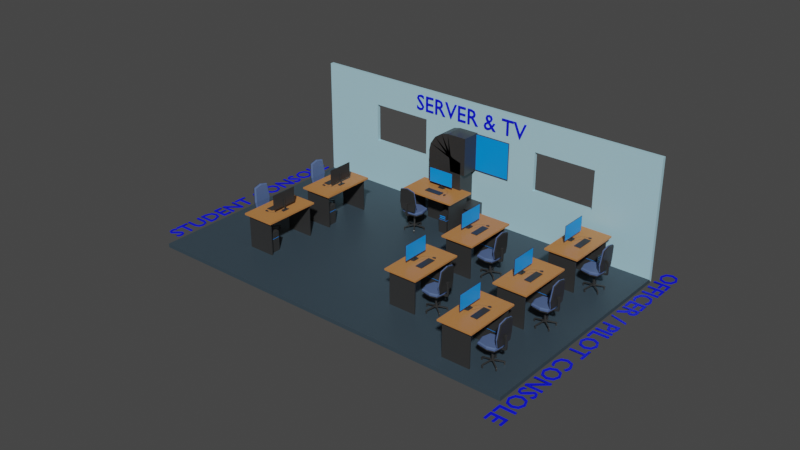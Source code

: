 # Source: room_layout.blend  (saved by Blender 3.6.13; exported with 4.5.12 LTS)
import bpy
from mathutils import Matrix  # noqa: F401  (used for matrix-valued properties, if any)

bpy.ops.wm.read_factory_settings(use_empty=True)
scene = bpy.context.scene
scene.name = 'Scene'

# ---- collections
col_collection = bpy.data.collections.new('Collection'); scene.collection.children.link(col_collection)
col_all_pc = bpy.data.collections.new('All PC'); scene.collection.children.link(col_all_pc)
col_computerdesk = bpy.data.collections.new('ComputerDesk'); scene.collection.children.link(col_computerdesk)

# ---- materials (node trees are filled in below, after node groups)
mat_wall = bpy.data.materials.new('Wall')
mat_wall.alpha_threshold = 0.0
mat_wall.use_transparent_shadow = False
mat_wall.diffuse_color = (0.7345, 0.2477, 0.3575, 1.0)
mat_wall.line_color = (0.0, 0.0, 0.0, 1.0)
mat_floor = bpy.data.materials.new('Floor')
mat_floor.use_transparent_shadow = False
mat_black = bpy.data.materials.new('Black')
mat_black.alpha_threshold = 0.0
mat_black.use_transparent_shadow = False
mat_black.diffuse_color = (0.0331, 0.0331, 0.0331, 1.0)
mat_black.line_color = (0.0, 0.0, 0.0, 1.0)
mat_cyan = bpy.data.materials.new('Cyan')
mat_cyan.alpha_threshold = 0.0
mat_cyan.use_transparent_shadow = False
mat_cyan.diffuse_color = (0.01179, 0.8096, 0.7903, 1.0)
mat_cyan.line_color = (0.0, 0.0, 0.0, 1.0)
mat_text = bpy.data.materials.new('Text')
mat_text.use_transparent_shadow = False
mat_wood = bpy.data.materials.new('Wood')
mat_wood.alpha_threshold = 0.0
mat_wood.use_transparent_shadow = False
mat_wood.diffuse_color = (0.4559, 0.3247, 0.1732, 1.0)
mat_wood.line_color = (0.0, 0.0, 0.0, 1.0)
mat_seat = bpy.data.materials.new('Seat')
mat_seat.alpha_threshold = 0.0
mat_seat.use_transparent_shadow = False
mat_seat.diffuse_color = (0.4559, 0.09094, 0.07128, 1.0)
mat_seat.line_color = (0.0, 0.0, 0.0, 1.0)

# ---- material node trees
mat_wall.use_nodes = True; mat_wall.node_tree.nodes.clear()
_N = mat_wall.node_tree.nodes; _L = mat_wall.node_tree.links
n0 = _N.new('ShaderNodeOutputMaterial'); n0.name = 'Material Output'; n0.location = (300, 300)
n1 = _N.new('ShaderNodeBsdfPrincipled'); n1.name = 'Principled BSDF'; n1.location = (10, 300)
n1.distribution = 'GGX'
n1.subsurface_method = 'RANDOM_WALK_SKIN'
n1.inputs[0].default_value = (0.4179, 0.6867, 0.7913, 1.0)
n1.inputs[2].default_value = 0.4
n1.inputs[3].default_value = 1.45
n1.inputs[27].default_value = (0.0, 0.0, 0.0, 1.0)
n1.inputs[28].default_value = 1.0
_L.new(n1.outputs[0], n0.inputs[0])
n0.is_active_output = True
mat_floor.use_nodes = True; mat_floor.node_tree.nodes.clear()
_N = mat_floor.node_tree.nodes; _L = mat_floor.node_tree.links
n0 = _N.new('ShaderNodeBsdfPrincipled'); n0.name = 'Principled BSDF'; n0.location = (10, 300)
n0.distribution = 'GGX'
n0.subsurface_method = 'RANDOM_WALK_SKIN'
n0.inputs[0].default_value = (0.03689, 0.05951, 0.07819, 1.0)
n0.inputs[3].default_value = 1.45
n0.inputs[27].default_value = (0.0, 0.0, 0.0, 1.0)
n0.inputs[28].default_value = 1.0
n1 = _N.new('ShaderNodeOutputMaterial'); n1.name = 'Material Output'; n1.location = (300, 300)
_L.new(n0.outputs[0], n1.inputs[0])
n1.is_active_output = True
mat_black.use_nodes = True; mat_black.node_tree.nodes.clear()
_N = mat_black.node_tree.nodes; _L = mat_black.node_tree.links
n0 = _N.new('ShaderNodeOutputMaterial'); n0.name = 'Material Output'; n0.location = (300, 300)
n1 = _N.new('ShaderNodeBsdfPrincipled'); n1.name = 'Principled BSDF'; n1.location = (10, 300)
n1.distribution = 'GGX'
n1.subsurface_method = 'RANDOM_WALK_SKIN'
n1.inputs[0].default_value = (0.0331, 0.0331, 0.0331, 1.0)
n1.inputs[2].default_value = 0.4
n1.inputs[3].default_value = 1.45
n1.inputs[27].default_value = (0.0, 0.0, 0.0, 1.0)
n1.inputs[28].default_value = 1.0
_L.new(n1.outputs[0], n0.inputs[0])
n0.is_active_output = True
mat_cyan.use_nodes = True; mat_cyan.node_tree.nodes.clear()
_N = mat_cyan.node_tree.nodes; _L = mat_cyan.node_tree.links
n0 = _N.new('ShaderNodeOutputMaterial'); n0.name = 'Material Output'; n0.location = (300, 300)
n1 = _N.new('ShaderNodeBsdfPrincipled'); n1.name = 'Principled BSDF'; n1.location = (10, 300)
n1.distribution = 'GGX'
n1.subsurface_method = 'RANDOM_WALK_SKIN'
n1.inputs[0].default_value = (0.0, 0.3089, 1.0, 1.0)
n1.inputs[2].default_value = 0.4
n1.inputs[3].default_value = 1.45
n1.inputs[27].default_value = (0.0, 0.0, 0.0, 1.0)
n1.inputs[28].default_value = 1.0
_L.new(n1.outputs[0], n0.inputs[0])
n0.is_active_output = True
mat_text.use_nodes = True; mat_text.node_tree.nodes.clear()
_N = mat_text.node_tree.nodes; _L = mat_text.node_tree.links
n0 = _N.new('ShaderNodeBsdfPrincipled'); n0.name = 'Principled BSDF'; n0.location = (10, 300)
n0.distribution = 'GGX'
n0.subsurface_method = 'RANDOM_WALK_SKIN'
n0.inputs[0].default_value = (0.0, 0.003684, 0.8, 1.0)
n0.inputs[3].default_value = 1.45
n0.inputs[27].default_value = (0.0, 0.0, 0.0, 1.0)
n0.inputs[28].default_value = 1.0
n1 = _N.new('ShaderNodeOutputMaterial'); n1.name = 'Material Output'; n1.location = (300, 300)
_L.new(n0.outputs[0], n1.inputs[0])
n1.is_active_output = True
mat_wood.use_nodes = True; mat_wood.node_tree.nodes.clear()
_N = mat_wood.node_tree.nodes; _L = mat_wood.node_tree.links
n0 = _N.new('ShaderNodeOutputMaterial'); n0.name = 'Material Output'; n0.location = (300, 300)
n1 = _N.new('ShaderNodeBsdfPrincipled'); n1.name = 'Principled BSDF'; n1.location = (10, 300)
n1.distribution = 'GGX'
n1.subsurface_method = 'RANDOM_WALK_SKIN'
n1.inputs[0].default_value = (0.5155, 0.2129, 0.06305, 1.0)
n1.inputs[2].default_value = 0.4
n1.inputs[3].default_value = 1.45
n1.inputs[27].default_value = (0.0, 0.0, 0.0, 1.0)
n1.inputs[28].default_value = 1.0
_L.new(n1.outputs[0], n0.inputs[0])
n0.is_active_output = True
mat_seat.use_nodes = True; mat_seat.node_tree.nodes.clear()
_N = mat_seat.node_tree.nodes; _L = mat_seat.node_tree.links
n0 = _N.new('ShaderNodeOutputMaterial'); n0.name = 'Material Output'; n0.location = (300, 300)
n1 = _N.new('ShaderNodeBsdfPrincipled'); n1.name = 'Principled BSDF'; n1.location = (10, 300)
n1.distribution = 'GGX'
n1.subsurface_method = 'RANDOM_WALK_SKIN'
n1.inputs[0].default_value = (0.08531, 0.1366, 0.291, 1.0)
n1.inputs[2].default_value = 0.4
n1.inputs[3].default_value = 1.45
n1.inputs[27].default_value = (0.0, 0.0, 0.0, 1.0)
n1.inputs[28].default_value = 1.0
_L.new(n1.outputs[0], n0.inputs[0])
n0.is_active_output = True

# ---- world
world_world = bpy.data.worlds.new('World'); scene.world = world_world
world_world.use_nodes = True; world_world.node_tree.nodes.clear()
_N = world_world.node_tree.nodes; _L = world_world.node_tree.links
n0 = _N.new('ShaderNodeOutputWorld'); n0.name = 'World Output'; n0.location = (300, 300)
n1 = _N.new('ShaderNodeBackground'); n1.name = 'Background'; n1.location = (10, 300)
n1.inputs[0].default_value = (0.05088, 0.05088, 0.05088, 1.0)
_L.new(n1.outputs[0], n0.inputs[0])
n0.is_active_output = True
world_world.color = (0.05088, 0.05088, 0.05088)
world_world.use_sun_shadow = False
world_world.sun_shadow_jitter_overblur = 0.0

# ---- meshes
me_plane = bpy.data.meshes.new('Plane')
me_plane.from_pydata([(-1.5, -2.5, 0.0), (1.5, -2.5, 0.0), (-1.5, 2.5, 0.0), (1.5, 2.5, 0.0), (1.5, -2.5, 1.547), (1.5, 2.5, 1.547), (-1.5, 1.667, 0.0), (-1.5, 0.8333, 0.0), (-1.5, -7.451e-08, 0.0), (-1.5, -0.8333, 0.0), (-1.5, -1.667, 0.0), (1.5, -1.667, 0.0), (1.5, -0.8333, 0.0), (1.5, 7.451e-08, 0.0), (1.5, 0.8333, 0.0), (1.5, 1.667, 0.0), (1.5, -1.667, 1.547), (1.5, -0.8333, 1.547), (1.5, 7.451e-08, 1.547), (1.5, 0.8333, 1.547), (1.5, 1.667, 1.547), (1.5, -2.5, 0.6391), (1.5, -2.5, 1.154), (1.5, 2.5, 1.154), (1.5, 2.5, 0.6391), (1.5, -1.667, 1.154), (1.5, -1.667, 0.6391), (1.5, -0.8333, 1.154), (1.5, -0.8333, 0.6391), (1.5, 7.451e-08, 1.154), (1.5, 7.451e-08, 0.6391), (1.5, 0.8333, 1.154), (1.5, 0.8333, 0.6391), (1.5, 1.667, 0.6391), (1.5, 1.667, 1.154)], [], [(6, 2, 3, 15), (15, 3, 24, 33), (34, 23, 5, 20), (11, 12, 28, 26), (12, 13, 30, 28), (13, 14, 32, 30), (14, 15, 33, 32), (0, 10, 11, 1), (10, 9, 12, 11), (9, 8, 13, 12), (8, 7, 14, 13), (7, 6, 15, 14), (31, 34, 20, 19), (29, 31, 19, 18), (27, 29, 18, 17), (22, 25, 16, 4), (25, 27, 17, 16), (31, 29, 30, 32), (29, 27, 28, 30), (25, 22, 21, 26), (23, 34, 33, 24), (1, 11, 26, 21)])
me_plane.polygons.foreach_set('material_index', [1, 0, 0, 0, 0, 0, 0, 1, 1, 1, 1, 1, 0, 0, 0, 0, 0, 0, 0, 0, 0, 0])
_uv = me_plane.uv_layers.new(name='UVMap')
_uv.uv.foreach_set('vector', [0.0, 0.8333, 0.0, 1.0, 1.0, 1.0, 1.0, 0.8333, 1.0, 0.8333, 1.0, 1.0, 1.0, 1.0, 1.0, 0.8333, 1.0, 0.8333, 1.0, 1.0, 1.0, 1.0, 1.0, 0.8333, 1.0, 0.1667, 1.0, 0.3333, 1.0, 0.3333, 1.0, 0.1667, 1.0, 0.3333, 1.0, 0.5, 1.0, 0.5, 1.0, 0.3333, 1.0, 0.5, 1.0, 0.6667, 1.0, 0.6667, 1.0, 0.5, 1.0, 0.6667, 1.0, 0.8333, 1.0, 0.8333, 1.0, 0.6667, 0.0, 0.0, 0.0, 0.1667, 1.0, 0.1667, 1.0, 0.0, 0.0, 0.1667, 0.0, 0.3333, 1.0, 0.3333, 1.0, 0.1667, 0.0, 0.3333, 0.0, 0.5, 1.0, 0.5, 1.0, 0.3333, 0.0, 0.5, 0.0, 0.6667, 1.0, 0.6667, 1.0, 0.5, 0.0, 0.6667, 0.0, 0.8333, 1.0, 0.8333, 1.0, 0.6667, 1.0, 0.6667, 1.0, 0.8333, 1.0, 0.8333, 1.0, 0.6667, 1.0, 0.5, 1.0, 0.6667, 1.0, 0.6667, 1.0, 0.5, 1.0, 0.3333, 1.0, 0.5, 1.0, 0.5, 1.0, 0.3333, 1.0, 0.0, 1.0, 0.1667, 1.0, 0.1667, 1.0, 0.0, 1.0, 0.1667, 1.0, 0.3333, 1.0, 0.3333, 1.0, 0.1667, 1.0, 0.6667, 1.0, 0.5, 1.0, 0.5, 1.0, 0.6667, 1.0, 0.5, 1.0, 0.3333, 1.0, 0.3333, 1.0, 0.5, 1.0, 0.1667, 1.0, 0.0, 1.0, 0.0, 1.0, 0.1667, 1.0, 1.0, 1.0, 0.8333, 1.0, 0.8333, 1.0, 1.0, 1.0, 0.0, 1.0, 0.1667, 1.0, 0.1667, 1.0, 0.0])
me_plane.materials.append(mat_wall)
me_plane.materials.append(mat_floor)
me_plane.update()
me_cube_009 = bpy.data.meshes.new('Cube.009')
me_cube_009.from_pydata([(0.006763, -0.01574, -0.003753), (-0.006763, -0.01574, -0.003753), (0.006763, -0.01574, 0.003753), (-0.006763, -0.01574, 0.003753), (0.3765, -0.01574, -0.248), (-0.3765, -0.01574, -0.248), (0.3765, -0.01574, 0.248), (-0.3765, -0.01574, 0.248), (0.3674, -0.02, -0.2388), (-0.3674, -0.02, -0.2388), (-0.3674, -0.02, 0.2388), (0.3765, -0.02, -0.248), (-0.3765, -0.02, -0.248), (0.3765, -0.02, 0.248), (-0.3765, -0.02, 0.248), (0.006763, -0.008549, -0.003753), (-0.006763, -0.008549, -0.003753), (0.006763, -0.008549, 0.003753), (-0.006763, -0.008549, 0.003753), (0.006763, 2.049e-08, -0.003753), (-0.006763, 2.049e-08, -0.003753), (0.006763, 2.049e-08, 0.003753), (-0.006763, 2.049e-08, 0.003753), (0.006763, -0.008549, 0.02011), (-0.006763, -0.008549, 0.02011), (0.006763, 2.049e-08, 0.02011), (-0.006763, 2.049e-08, 0.02011), (0.006763, -0.008549, -0.02084), (-0.006763, -0.008549, -0.02084), (0.006763, -3.12e-08, -0.02084), (-0.006763, -3.12e-08, -0.02084), (0.3674, -0.02, 0.2388)], [], [(0, 2, 6, 4), (4, 6, 13, 11), (1, 0, 4, 5), (3, 1, 5, 7), (2, 3, 7, 6), (9, 8, 31, 10), (5, 4, 11, 12), (7, 5, 12, 14), (6, 7, 14, 13), (8, 9, 12, 11), (10, 31, 13, 14), (31, 8, 11, 13), (9, 10, 14, 12), (0, 1, 16, 15), (16, 18, 22, 20), (1, 3, 18, 16), (3, 2, 17, 18), (2, 0, 15, 17), (20, 22, 21, 19), (17, 21, 25, 23), (17, 15, 19, 21), (20, 19, 29, 30), (24, 23, 25, 26), (18, 17, 23, 24), (22, 18, 24, 26), (21, 22, 26, 25), (27, 28, 30, 29), (19, 15, 27, 29), (16, 20, 30, 28), (15, 16, 28, 27)])
me_cube_009.polygons.foreach_set('material_index', [0, 0, 0, 0, 0, 1, 0, 0, 0, 0, 0, 0, 0, 0, 0, 0, 0, 0, 0, 0, 0, 0, 0, 0, 0, 0, 0, 0, 0, 0])
_uv = me_cube_009.uv_layers.new(name='UVMap')
_uv.uv.foreach_set('vector', [0.9081, 0.8913, 0.9081, 0.8625, 0.8495, 0.8625, 0.8495, 0.8913, 0.7717, 0.6144, 0.7717, 0.5548, 0.7662, 0.5548, 0.7662, 0.6144, 0.5445, 0.5548, 0.4858, 0.5548, 0.4858, 0.6144, 0.5445, 0.6144, 0.05961, 0.6164, 0.0313, 0.6164, 0.0313, 0.6759, 0.05961, 0.6759, 0.6051, 0.4933, 0.5465, 0.4933, 0.5465, 0.5528, 0.6051, 0.5528, 0.9074, 0.2442, 0.9074, 0.125, 0.8502, 0.125, 0.8502, 0.2442, 0.2434, 0.9913, 0.3626, 0.9913, 0.3626, 0.9856, 0.2434, 0.9856, 0.7642, 0.6144, 0.7642, 0.5548, 0.7586, 0.5548, 0.7586, 0.6144, 0.9838, 0.6144, 0.9838, 0.4933, 0.9783, 0.4933, 0.9783, 0.6144, 0.001033, 1.001, 0.1202, 1.001, 0.1202, 0.9856, 0.001001, 0.9856, 0.9937, 0.3682, 0.9937, 0.2472, 0.9783, 0.2472, 0.9783, 0.3682, 0.7968, 0.6143, 0.7968, 0.5549, 0.7813, 0.5548, 0.7813, 0.6144, 0.7892, 0.6143, 0.7892, 0.5549, 0.7737, 0.5548, 0.7737, 0.6144, 0.4858, 0.5548, 0.5445, 0.5548, 0.5445, 0.5548, 0.4858, 0.5548, 0.0313, 0.6164, 0.05961, 0.6164, 0.05961, 0.6164, 0.0313, 0.6164, 0.0313, 0.6164, 0.05961, 0.6164, 0.05961, 0.6164, 0.0313, 0.6164, 0.5465, 0.4933, 0.6051, 0.4933, 0.6051, 0.4933, 0.5465, 0.4933, 0.9081, 0.8625, 0.9081, 0.8913, 0.9081, 0.8913, 0.9081, 0.8625, 0.0313, 0.6164, 0.05961, 0.6164, 0.6051, 0.4933, 0.9081, 0.8913, 0.9081, 0.8625, 0.9081, 0.8625, 0.9081, 0.8625, 0.9081, 0.8625, 0.9081, 0.8625, 0.9081, 0.8913, 0.9081, 0.8913, 0.9081, 0.8625, 0.0313, 0.6164, 0.9081, 0.8913, 0.9081, 0.8913, 0.0313, 0.6164, 0.5465, 0.4933, 0.6051, 0.4933, 0.6051, 0.4933, 0.5465, 0.4933, 0.5465, 0.4933, 0.6051, 0.4933, 0.6051, 0.4933, 0.5465, 0.4933, 0.05961, 0.6164, 0.05961, 0.6164, 0.05961, 0.6164, 0.05961, 0.6164, 0.6051, 0.4933, 0.05961, 0.6164, 0.05961, 0.6164, 0.6051, 0.4933, 0.4858, 0.5548, 0.5445, 0.5548, 0.5445, 0.5548, 0.4858, 0.5548, 0.9081, 0.8913, 0.9081, 0.8913, 0.9081, 0.8913, 0.9081, 0.8913, 0.0313, 0.6164, 0.0313, 0.6164, 0.0313, 0.6164, 0.0313, 0.6164, 0.4858, 0.5548, 0.5445, 0.5548, 0.5445, 0.5548, 0.4858, 0.5548])
me_cube_009.materials.append(mat_black)
me_cube_009.materials.append(mat_cyan)
me_cube_009.update()
me_plane_002 = bpy.data.meshes.new('Plane.002')
me_plane_002.from_pydata([(-0.02087, 1.491, 0.9285), (-0.3321, 1.319, 0.0), (-0.3321, 1.491, 0.0), (-0.2658, 1.491, 0.9285), (-0.3321, 1.491, 0.8622), (-0.2912, 1.491, 0.9234), (-0.3127, 1.491, 0.9091), (-0.327, 1.491, 0.8876), (-0.08795, 1.319, 0.0), (-0.08795, 1.2, 0.0)], [(1, 2), (3, 5), (5, 6), (6, 7), (7, 4), (3, 0), (4, 2), (8, 1), (9, 8)], [])
_uv = me_plane_002.uv_layers.new(name='UVMap')
_uv.uv.foreach_set('vector', [])
me_plane_002.materials.append(mat_black)
me_plane_002.update()
me_cube_012 = bpy.data.meshes.new('Cube.012')
me_cube_012.from_pydata([(-0.375, -0.2193, 0.4595), (-0.375, 0.2193, 0.4388), (-0.375, 0.2193, 0.4595), (-0.375, -0.2193, 0.4388), (0.0, 0.2193, 0.4595), (0.0, -0.2193, 0.4595), (0.0, 0.2193, 0.4388), (0.0, -0.2193, 0.4388), (-0.3372, -0.2193, 0.4595), (-0.3215, -0.2193, 0.4595), (-0.3215, 0.2193, 0.4388), (-0.3372, 0.2193, 0.4388), (-0.3372, 0.2193, 0.4595), (-0.3215, 0.2193, 0.4595), (-0.3215, -0.2193, 0.4388), (-0.3372, -0.2193, 0.4388), (-0.3215, -0.1793, 0.0), (-0.3215, 0.1793, 0.0), (-0.3372, -0.1793, 0.0), (-0.3372, 0.1793, 0.0), (0.0, -0.1793, 0.4388), (0.0, 0.1793, 0.4388), (0.0, 0.1793, 0.4595), (0.0, -0.1793, 0.4595), (-0.375, -0.1793, 0.4388), (-0.375, 0.1793, 0.4388), (-0.375, 0.1793, 0.4595), (-0.375, -0.1793, 0.4595), (-0.3215, 0.1793, 0.4388), (-0.3215, -0.1793, 0.4388), (-0.3372, 0.1793, 0.4388), (-0.3372, -0.1793, 0.4388), (-0.3372, 0.1793, 0.4595), (-0.3372, -0.1793, 0.4595), (-0.3215, -0.1793, 0.4595), (-0.3215, 0.1793, 0.4595), (0.375, -0.2193, 0.4595), (0.375, 0.2193, 0.4388), (0.375, 0.2193, 0.4595), (0.375, -0.2193, 0.4388), (0.3372, -0.2193, 0.4595), (0.3215, -0.2193, 0.4595), (0.3215, 0.2193, 0.4388), (0.3372, 0.2193, 0.4388), (0.3372, 0.2193, 0.4595), (0.3215, 0.2193, 0.4595), (0.3215, -0.2193, 0.4388), (0.3372, -0.2193, 0.4388), (0.3215, -0.1793, 0.0), (0.3215, 0.1793, 0.0), (0.3372, -0.1793, 0.0), (0.3372, 0.1793, 0.0), (0.375, -0.1793, 0.4388), (0.375, 0.1793, 0.4388), (0.375, 0.1793, 0.4595), (0.375, -0.1793, 0.4595), (0.3215, 0.1793, 0.4388), (0.3215, -0.1793, 0.4388), (0.3372, 0.1793, 0.4388), (0.3372, -0.1793, 0.4388), (0.3372, 0.1793, 0.4595), (0.3372, -0.1793, 0.4595), (0.3215, -0.1793, 0.4595), (0.3215, 0.1793, 0.4595)], [], [(24, 31, 15, 3), (4, 13, 35, 22), (7, 5, 9, 14), (10, 13, 4, 6), (33, 27, 0, 8), (23, 34, 9, 5), (1, 2, 12, 11), (3, 0, 27, 24), (15, 8, 0, 3), (13, 10, 11, 12), (12, 32, 35, 13), (16, 18, 19, 17), (8, 15, 14, 9), (10, 28, 30, 11), (33, 8, 9, 34), (29, 14, 15, 31), (25, 26, 2, 1), (29, 20, 7, 14), (1, 11, 30, 25), (12, 2, 26, 32), (31, 24, 25, 30), (30, 28, 17, 19), (33, 34, 35, 32), (27, 33, 32, 26), (20, 29, 28, 21), (34, 23, 22, 35), (26, 25, 24, 27), (10, 6, 21, 28), (28, 29, 16, 17), (31, 30, 19, 18), (29, 31, 18, 16), (52, 39, 47, 59), (4, 22, 63, 45), (7, 46, 41, 5), (42, 6, 4, 45), (61, 40, 36, 55), (23, 5, 41, 62), (37, 43, 44, 38), (39, 52, 55, 36), (47, 39, 36, 40), (45, 44, 43, 42), (44, 45, 63, 60), (48, 49, 51, 50), (40, 41, 46, 47), (42, 43, 58, 56), (61, 62, 41, 40), (57, 59, 47, 46), (53, 37, 38, 54), (57, 46, 7, 20), (37, 53, 58, 43), (44, 60, 54, 38), (59, 58, 53, 52), (58, 51, 49, 56), (61, 60, 63, 62), (55, 54, 60, 61), (20, 21, 56, 57), (62, 63, 22, 23), (54, 55, 52, 53), (42, 56, 21, 6), (56, 49, 48, 57), (59, 50, 51, 58), (57, 48, 50, 59)])
me_cube_012.polygons.foreach_set('material_index', [1, 1, 1, 1, 1, 1, 1, 1, 1, 1, 1, 0, 1, 1, 1, 1, 1, 1, 1, 1, 1, 0, 1, 1, 1, 1, 1, 1, 0, 0, 0, 1, 1, 1, 1, 1, 1, 1, 1, 1, 1, 1, 0, 1, 1, 1, 1, 1, 1, 1, 1, 1, 0, 1, 1, 1, 1, 1, 1, 0, 0, 0])
_uv = me_cube_012.uv_layers.new(name='UVMap')
_uv.uv.foreach_set('vector', [0.8172, 0.1856, 0.804, 0.1856, 0.804, 0.199, 0.8172, 0.199, 0.9232, 0.9836, 0.9232, 0.8625, 0.9101, 0.8625, 0.9101, 0.9836, 0.6051, 0.9836, 0.6051, 0.9779, 0.4858, 0.9779, 0.4858, 0.9836, 0.946, 0.3702, 0.9404, 0.3702, 0.9404, 0.4913, 0.946, 0.4913, 0.802, 0.1856, 0.7889, 0.1856, 0.7889, 0.199, 0.802, 0.199, 0.3646, 0.9605, 0.4838, 0.9605, 0.4838, 0.9472, 0.3646, 0.9472, 0.8172, 0.06254, 0.8116, 0.06254, 0.8116, 0.07592, 0.8172, 0.07592, 0.8096, 0.06254, 0.804, 0.06254, 0.804, 0.07592, 0.8096, 0.07592, 0.802, 0.07792, 0.7965, 0.07792, 0.7965, 0.09131, 0.802, 0.09131, 0.8626, 0.8395, 0.8571, 0.8395, 0.8571, 0.8452, 0.8626, 0.8452, 0.7945, 0.09131, 0.7945, 0.07792, 0.7889, 0.07792, 0.7889, 0.09131, 0.9914, 0.001001, 0.9858, 0.001001, 0.9858, 0.1221, 0.9914, 0.1221, 0.8551, 0.8395, 0.8495, 0.8395, 0.8495, 0.8452, 0.8551, 0.8452, 0.8172, 0.09131, 0.8172, 0.07792, 0.8116, 0.07792, 0.8116, 0.09131, 0.8096, 0.09131, 0.8096, 0.07792, 0.804, 0.07792, 0.804, 0.09131, 0.7717, 0.1682, 0.7717, 0.1548, 0.7662, 0.1548, 0.7662, 0.1682, 0.7642, 0.1548, 0.7586, 0.1548, 0.7586, 0.1682, 0.7642, 0.1682, 0.4858, 0.9528, 0.6051, 0.9528, 0.6051, 0.9395, 0.4858, 0.9395, 0.8475, 0.201, 0.8343, 0.201, 0.8343, 0.2144, 0.8475, 0.2144, 0.8323, 0.201, 0.8192, 0.201, 0.8192, 0.2144, 0.8323, 0.2144, 0.946, 0.6164, 0.9328, 0.6164, 0.9328, 0.7375, 0.946, 0.7375, 0.2414, 0.999, 0.2414, 0.9933, 0.1222, 0.9933, 0.1222, 0.999, 0.9914, 0.2472, 0.9858, 0.2472, 0.9858, 0.3682, 0.9914, 0.3682, 0.8475, 0.9375, 0.8475, 0.9241, 0.7283, 0.9241, 0.7283, 0.9375, 0.8475, 0.6164, 0.7283, 0.6164, 0.7283, 0.7375, 0.8475, 0.7375, 0.7263, 0.7395, 0.6071, 0.7395, 0.6071, 0.8605, 0.7263, 0.8605, 0.9914, 0.4933, 0.9858, 0.4933, 0.9858, 0.6144, 0.9914, 0.6144, 0.4858, 0.9375, 0.6051, 0.9375, 0.6051, 0.9241, 0.4858, 0.9241, 0.1202, 0.8625, 0.001001, 0.8625, 0.001001, 0.9836, 0.1202, 0.9836, 0.8475, 0.7395, 0.7283, 0.7395, 0.7283, 0.8605, 0.8475, 0.8605, 0.9914, 0.8625, 0.9858, 0.8625, 0.9858, 0.9836, 0.9914, 0.9836, 0.8475, 0.1856, 0.8343, 0.1856, 0.8343, 0.199, 0.8475, 0.199, 0.8475, 0.9221, 0.8475, 0.9087, 0.7283, 0.9087, 0.7283, 0.9221, 0.999, 0.1221, 0.999, 0.001001, 0.9934, 0.001001, 0.9934, 0.1221, 0.7283, 0.999, 0.8475, 0.999, 0.8475, 0.9933, 0.7283, 0.9933, 0.8323, 0.1856, 0.8192, 0.1856, 0.8192, 0.199, 0.8323, 0.199, 0.9232, 0.7395, 0.9101, 0.7395, 0.9101, 0.8605, 0.9232, 0.8605, 0.7869, 0.1682, 0.7869, 0.1548, 0.7813, 0.1548, 0.7813, 0.1682, 0.7793, 0.1682, 0.7793, 0.1548, 0.7737, 0.1548, 0.7737, 0.1682, 0.7717, 0.1836, 0.7717, 0.1702, 0.7662, 0.1702, 0.7662, 0.1836, 0.8626, 0.8318, 0.8571, 0.8318, 0.8571, 0.8375, 0.8626, 0.8375, 0.7642, 0.1702, 0.7586, 0.1702, 0.7586, 0.1836, 0.7642, 0.1836, 0.8495, 0.999, 0.9687, 0.999, 0.9687, 0.9933, 0.8495, 0.9933, 0.8551, 0.8318, 0.8495, 0.8318, 0.8495, 0.8375, 0.8551, 0.8375, 0.7869, 0.1702, 0.7813, 0.1702, 0.7813, 0.1836, 0.7869, 0.1836, 0.7793, 0.1702, 0.7737, 0.1702, 0.7737, 0.1836, 0.7793, 0.1836, 0.7414, 0.1548, 0.7358, 0.1548, 0.7358, 0.1682, 0.7414, 0.1682, 0.7338, 0.1682, 0.7338, 0.1548, 0.7283, 0.1548, 0.7283, 0.1682, 0.9232, 0.3702, 0.9101, 0.3702, 0.9101, 0.4913, 0.9232, 0.4913, 0.8172, 0.2318, 0.804, 0.2318, 0.804, 0.2452, 0.8172, 0.2452, 0.802, 0.2318, 0.7889, 0.2318, 0.7889, 0.2452, 0.802, 0.2452, 0.7283, 0.9067, 0.8475, 0.9067, 0.8475, 0.8933, 0.7283, 0.8933, 0.999, 0.3682, 0.999, 0.2472, 0.9934, 0.2472, 0.9934, 0.3682, 0.6071, 0.999, 0.7263, 0.999, 0.7263, 0.9933, 0.6071, 0.9933, 0.9081, 0.4913, 0.9081, 0.3702, 0.8949, 0.3702, 0.8949, 0.4913, 0.8475, 0.3702, 0.7283, 0.3702, 0.7283, 0.4913, 0.8475, 0.4913, 0.2414, 0.7395, 0.1222, 0.7395, 0.1222, 0.8605, 0.2414, 0.8605, 0.3646, 0.9913, 0.4838, 0.9913, 0.4838, 0.9856, 0.3646, 0.9856, 0.9081, 0.2472, 0.8949, 0.2472, 0.8949, 0.3682, 0.9081, 0.3682, 0.9687, 0.001001, 0.8495, 0.001001, 0.8495, 0.1221, 0.9687, 0.1221, 0.4838, 0.7395, 0.3646, 0.7395, 0.3646, 0.8605, 0.4838, 0.8605, 0.6071, 0.9913, 0.7263, 0.9913, 0.7263, 0.9856, 0.6071, 0.9856])
me_cube_012.materials.append(mat_black)
me_cube_012.materials.append(mat_wood)
me_cube_012.update()
me_cube_015 = bpy.data.meshes.new('Cube.015')
me_cube_015.from_pydata([(-0.02152, -0.02152, 0.0), (-0.006763, -0.003728, 0.008762), (-0.02152, 0.02152, 0.0), (-0.006763, 0.003728, 0.008762), (0.02152, -0.02152, 0.0), (0.006763, -0.003728, 0.008762), (0.02152, 0.02152, 0.0), (0.006763, 0.003728, 0.008762), (-0.04965, 0.02152, 0.0), (-0.03842, -0.02152, 0.0), (-0.03842, -0.02152, 0.008762), (-0.04965, 0.02152, 0.008762), (0.04965, 0.02152, 0.008762), (0.04965, 0.02152, 0.0), (0.03842, -0.02152, 0.0), (0.03842, -0.02152, 0.008762), (-0.02152, -0.02152, 0.008762), (-0.02152, 0.02152, 0.008762), (0.02152, 0.02152, 0.008762), (0.02152, -0.02152, 0.008762), (-0.006763, -0.003728, 0.1477), (-0.006763, 0.003728, 0.1477), (0.006763, 0.003728, 0.1477), (0.006763, -0.003728, 0.1477), (-0.006763, -0.003728, 0.1552), (-0.006763, 0.003728, 0.1552), (0.006763, 0.003728, 0.1552), (0.006763, -0.003728, 0.1552), (0.006763, -0.008927, 0.1477), (-0.006763, -0.008927, 0.1477), (0.006763, -0.008927, 0.1552), (-0.006763, -0.008927, 0.1552), (0.1765, -0.008927, 0.05343), (-0.1765, -0.008927, 0.05343), (0.1765, -0.008927, 0.2494), (-0.1765, -0.008927, 0.2494), (0.1732, -0.01319, 0.05672), (-0.1732, -0.01319, 0.05672), (0.1732, -0.01319, 0.2461), (-0.1732, -0.01319, 0.2461), (0.1765, -0.01319, 0.05343), (-0.1765, -0.01319, 0.05343), (0.1765, -0.01319, 0.2494), (-0.1765, -0.01319, 0.2494)], [], [(16, 17, 11, 10), (2, 17, 18, 6), (6, 18, 12, 13), (4, 19, 16, 0), (2, 6, 4, 0), (5, 7, 22, 23), (9, 10, 11, 8), (13, 12, 15, 14), (2, 0, 9, 8), (19, 4, 14, 15), (4, 6, 13, 14), (17, 2, 8, 11), (0, 16, 10, 9), (18, 19, 15, 12), (1, 3, 17, 16), (3, 7, 18, 17), (7, 5, 19, 18), (5, 1, 16, 19), (20, 23, 28, 29), (3, 1, 20, 21), (1, 5, 23, 20), (7, 3, 21, 22), (26, 25, 24, 27), (22, 21, 25, 26), (23, 22, 26, 27), (21, 20, 24, 25), (28, 30, 34, 32), (23, 27, 30, 28), (24, 20, 29, 31), (27, 24, 31, 30), (32, 34, 42, 40), (29, 28, 32, 33), (31, 29, 33, 35), (30, 31, 35, 34), (37, 36, 38, 39), (33, 32, 40, 41), (35, 33, 41, 43), (34, 35, 43, 42), (36, 37, 41, 40), (39, 38, 42, 43), (38, 36, 40, 42), (37, 39, 43, 41)])
me_cube_015.polygons.foreach_set('material_index', [0, 0, 0, 0, 0, 0, 0, 0, 0, 0, 0, 0, 0, 0, 0, 0, 0, 0, 0, 0, 0, 0, 0, 0, 0, 0, 0, 0, 0, 0, 0, 0, 0, 0, 1, 0, 0, 0, 0, 0, 0, 0])
_uv = me_cube_015.uv_layers.new(name='UVMap')
_uv.uv.foreach_set('vector', [0.7414, 0.1528, 0.7414, 0.1395, 0.7358, 0.1395, 0.7358, 0.1528, 0.7338, 0.1395, 0.7283, 0.1395, 0.7283, 0.1528, 0.7338, 0.1528, 0.8854, 0.7395, 0.8798, 0.7395, 0.8798, 0.7452, 0.8854, 0.7452, 0.7566, 0.1395, 0.751, 0.1395, 0.751, 0.1528, 0.7566, 0.1528, 0.8475, 0.2164, 0.8343, 0.2164, 0.8343, 0.2298, 0.8475, 0.2298, 0.8323, 0.09331, 0.8268, 0.09331, 0.8268, 0.1221, 0.8323, 0.1221, 0.749, 0.1395, 0.7434, 0.1395, 0.7434, 0.1528, 0.749, 0.1528, 0.8323, 0.1548, 0.8268, 0.1548, 0.8268, 0.1682, 0.8323, 0.1682, 0.8248, 0.1682, 0.8248, 0.1548, 0.8192, 0.1548, 0.8192, 0.1682, 0.9081, 0.7472, 0.9025, 0.7472, 0.9025, 0.7528, 0.9081, 0.7528, 0.8475, 0.1682, 0.8475, 0.1548, 0.8419, 0.1548, 0.8419, 0.1682, 0.9005, 0.7472, 0.8949, 0.7472, 0.8949, 0.7528, 0.9005, 0.7528, 0.9081, 0.7395, 0.9025, 0.7395, 0.9025, 0.7452, 0.9081, 0.7452, 0.8399, 0.1682, 0.8399, 0.1548, 0.8343, 0.1548, 0.8343, 0.1682, 0.9005, 0.7395, 0.8949, 0.7395, 0.8949, 0.7452, 0.9005, 0.7452, 0.8929, 0.7625, 0.8874, 0.7625, 0.8874, 0.7682, 0.8929, 0.7682, 0.8854, 0.7625, 0.8798, 0.7625, 0.8798, 0.7682, 0.8854, 0.7682, 0.8929, 0.7548, 0.8874, 0.7548, 0.8874, 0.7605, 0.8929, 0.7605, 0.8854, 0.7548, 0.8798, 0.7548, 0.8798, 0.7605, 0.8854, 0.7605, 0.8248, 0.09331, 0.8192, 0.09331, 0.8192, 0.1221, 0.8248, 0.1221, 0.8475, 0.09331, 0.8419, 0.09331, 0.8419, 0.1221, 0.8475, 0.1221, 0.8399, 0.09331, 0.8343, 0.09331, 0.8343, 0.1221, 0.8399, 0.1221, 0.9081, 0.7625, 0.9025, 0.7625, 0.9025, 0.7682, 0.9081, 0.7682, 0.9005, 0.7625, 0.8949, 0.7625, 0.8949, 0.7682, 0.9005, 0.7682, 0.9081, 0.7548, 0.9025, 0.7548, 0.9025, 0.7605, 0.9081, 0.7605, 0.9005, 0.7548, 0.8949, 0.7548, 0.8949, 0.7605, 0.9005, 0.7605, 0.9081, 0.8913, 0.9081, 0.8625, 0.8495, 0.8625, 0.8495, 0.8913, 0.8626, 0.7472, 0.8571, 0.7472, 0.8571, 0.7528, 0.8626, 0.7528, 0.8551, 0.7472, 0.8495, 0.7472, 0.8495, 0.7528, 0.8551, 0.7528, 0.8626, 0.7395, 0.8571, 0.7395, 0.8571, 0.7452, 0.8626, 0.7452, 0.7717, 0.6144, 0.7717, 0.5548, 0.7662, 0.5548, 0.7662, 0.6144, 0.5445, 0.5548, 0.4858, 0.5548, 0.4858, 0.6144, 0.5445, 0.6144, 0.05961, 0.6164, 0.0313, 0.6164, 0.0313, 0.6759, 0.05961, 0.6759, 0.6051, 0.4933, 0.5465, 0.4933, 0.5465, 0.5528, 0.6051, 0.5528, 0.9081, 0.2452, 0.9081, 0.1241, 0.8495, 0.1241, 0.8495, 0.2452, 0.2434, 0.9913, 0.3626, 0.9913, 0.3626, 0.9856, 0.2434, 0.9856, 0.7642, 0.6144, 0.7642, 0.5548, 0.7586, 0.5548, 0.7586, 0.6144, 0.9838, 0.6144, 0.9838, 0.4933, 0.9783, 0.4933, 0.9783, 0.6144, 0.001001, 0.9913, 0.1202, 0.9913, 0.1202, 0.9856, 0.001001, 0.9856, 0.9838, 0.3682, 0.9838, 0.2472, 0.9783, 0.2472, 0.9783, 0.3682, 0.7869, 0.6144, 0.7869, 0.5548, 0.7813, 0.5548, 0.7813, 0.6144, 0.7793, 0.6144, 0.7793, 0.5548, 0.7737, 0.5548, 0.7737, 0.6144])
me_cube_015.materials.append(mat_black)
me_cube_015.materials.append(mat_cyan)
me_cube_015.update()
me_cube_018 = bpy.data.meshes.new('Cube.018')
me_cube_018.from_pydata([(-0.1175, -0.04276, 0.00733), (-0.1175, 0.04276, 0.00733), (0.1175, -0.04276, 0.00733), (0.1175, 0.04276, 0.00733), (-0.1175, -0.04276, 0.0), (-0.1175, 0.04276, 0.0), (0.1175, 0.04276, 0.0), (0.1175, -0.04276, 0.0)], [], [(4, 0, 1, 5), (5, 1, 3, 6), (6, 3, 2, 7), (7, 2, 0, 4), (3, 1, 0, 2)])
_uv = me_cube_018.uv_layers.new(name='UVMap')
_uv.uv.foreach_set('vector', [0.802, 0.09331, 0.7965, 0.09331, 0.7965, 0.1221, 0.802, 0.1221, 0.7414, 0.5548, 0.7358, 0.5548, 0.7358, 0.6144, 0.7414, 0.6144, 0.7945, 0.09331, 0.7889, 0.09331, 0.7889, 0.1221, 0.7945, 0.1221, 0.7338, 0.5548, 0.7283, 0.5548, 0.7283, 0.6144, 0.7338, 0.6144, 0.0293, 0.6759, 0.0293, 0.6164, 0.001001, 0.6164, 0.001001, 0.6759])
me_cube_018.materials.append(mat_black)
me_cube_018.update()
me_cube_019 = bpy.data.meshes.new('Cube.019')
me_cube_019.from_pydata([(-0.006805, -0.02121, 0.008983), (-0.008567, 0.02121, 0.005154), (0.006805, -0.02121, 0.008983), (0.008567, 0.02121, 0.005154), (-0.006805, -0.02121, 0.0), (-0.008567, 0.02121, 0.0), (0.008567, 0.02121, 0.0), (0.006805, -0.02121, 0.0), (-0.01233, -0.007624, 0.01155), (0.01233, -0.007624, 0.01155), (0.01233, -0.007624, 0.0), (-0.01233, -0.007624, 0.0)], [], [(11, 8, 1, 5), (5, 1, 3, 6), (10, 9, 2, 7), (7, 2, 0, 4), (9, 8, 0, 2), (3, 1, 8, 9), (6, 3, 9, 10), (4, 0, 8, 11)])
_uv = me_cube_019.uv_layers.new(name='UVMap')
_uv.uv.foreach_set('vector', [0.8778, 0.801, 0.8722, 0.801, 0.8722, 0.8067, 0.8778, 0.8067, 0.8702, 0.801, 0.8646, 0.801, 0.8646, 0.8067, 0.8702, 0.8067, 0.8626, 0.8241, 0.8571, 0.8241, 0.8571, 0.8298, 0.8626, 0.8298, 0.8551, 0.8241, 0.8495, 0.8241, 0.8495, 0.8298, 0.8551, 0.8298, 0.8626, 0.8164, 0.8571, 0.8164, 0.8571, 0.8221, 0.8626, 0.8221, 0.8551, 0.8164, 0.8495, 0.8164, 0.8495, 0.8221, 0.8551, 0.8221, 0.8778, 0.8241, 0.8722, 0.8241, 0.8722, 0.8298, 0.8778, 0.8298, 0.8702, 0.8241, 0.8646, 0.8241, 0.8646, 0.8298, 0.8702, 0.8298])
me_cube_019.materials.append(mat_black)
me_cube_019.update()
me_cube = bpy.data.meshes.new('Cube')
me_cube.from_pydata([(-0.05876, -0.1576, 0.263), (-0.05876, 0.1576, 0.263), (0.05876, -0.1576, 0.263), (0.05876, 0.1576, 0.263), (-0.05876, -0.1576, 0.0), (-0.05876, 0.1576, 0.0), (0.05876, 0.1576, 0.0), (0.05876, -0.1576, 0.0), (-0.042, -0.1603, 0.2378), (0.042, -0.1603, 0.2378), (-0.042, -0.1603, 0.2255), (0.042, -0.1603, 0.2255), (-0.042, -0.1603, 0.2132), (0.042, -0.1603, 0.2132), (-0.042, -0.1603, 0.2009), (0.042, -0.1603, 0.2009), (-0.05876, -0.1576, 0.1833), (-0.05876, 0.1576, 0.1833), (0.05876, 0.1576, 0.1833), (0.05876, -0.1576, 0.1833), (-0.05876, 0.1576, 0.1788), (0.05876, 0.1576, 0.1788), (0.05876, -0.1576, 0.1788), (-0.05876, -0.1576, 0.1788)], [], [(16, 0, 1, 17), (17, 1, 3, 18), (18, 3, 2, 19), (19, 2, 0, 16), (3, 1, 0, 2), (11, 9, 8, 10), (15, 13, 12, 14), (22, 19, 16, 23), (21, 18, 19, 22), (20, 17, 18, 21), (23, 16, 17, 20), (4, 23, 20, 5), (5, 20, 21, 6), (6, 21, 22, 7), (7, 22, 23, 4)])
me_cube.polygons.foreach_set('material_index', [0, 0, 0, 0, 0, 1, 1, 1, 1, 1, 1, 0, 0, 0, 0])
_uv = me_cube.uv_layers.new(name='UVMap')
_uv.uv.foreach_set('vector', [0.5884, 0.0, 0.625, 0.0, 0.625, 0.25, 0.5884, 0.25, 0.5884, 0.25, 0.625, 0.25, 0.625, 0.5, 0.5884, 0.5, 0.5884, 0.5, 0.625, 0.5, 0.625, 0.75, 0.5884, 0.75, 0.5884, 0.75, 0.625, 0.75, 0.625, 1.0, 0.5884, 1.0, 0.625, 0.5, 0.875, 0.5, 0.875, 0.75, 0.625, 0.75, 0.5, 0.75, 0.625, 0.75, 0.625, 1.0, 0.5, 1.0, 0.5, 0.75, 0.625, 0.75, 0.625, 1.0, 0.5, 1.0, 0.5837, 0.75, 0.5884, 0.75, 0.5884, 1.0, 0.5837, 1.0, 0.5837, 0.5, 0.5884, 0.5, 0.5884, 0.75, 0.5837, 0.75, 0.5837, 0.25, 0.5884, 0.25, 0.5884, 0.5, 0.5837, 0.5, 0.5837, 0.0, 0.5884, 0.0, 0.5884, 0.25, 0.5837, 0.25, 0.5, 0.0, 0.5837, 0.0, 0.5837, 0.25, 0.5, 0.25, 0.5, 0.25, 0.5837, 0.25, 0.5837, 0.5, 0.5, 0.5, 0.5, 0.5, 0.5837, 0.5, 0.5837, 0.75, 0.5, 0.75, 0.5, 0.75, 0.5837, 0.75, 0.5837, 1.0, 0.5, 1.0])
me_cube.materials.append(mat_black)
me_cube.materials.append(mat_cyan)
me_cube.update()
me_plane_003 = bpy.data.meshes.new('Plane.003')
me_plane_003.from_pydata([(-0.1088, -0.1171, 0.254), (0.1088, -0.1171, 0.254), (-0.11, 0.09813, 0.254), (0.11, 0.09813, 0.254), (-0.133, 0.006718, 0.254), (0.133, 0.006718, 0.254), (8.822e-12, -0.1456, 0.254), (8.822e-12, 0.1154, 0.254), (8.822e-12, 0.0166, 0.254), (-0.1088, -0.1171, 0.2742), (0.1088, -0.1171, 0.2742), (-0.11, 0.09813, 0.2742), (0.11, 0.09813, 0.2742), (-0.133, 0.006718, 0.2742), (0.133, 0.006718, 0.2742), (8.822e-12, -0.1456, 0.2742), (8.822e-12, 0.1154, 0.2742), (-0.09804, -0.106, 0.2844), (0.09804, -0.106, 0.2844), (-0.09919, 0.08803, 0.2844), (0.09919, 0.08803, 0.2844), (-0.1199, 0.005639, 0.2844), (0.1199, 0.005639, 0.2844), (8.822e-12, -0.1316, 0.2844), (8.822e-12, 0.1036, 0.2844), (8.822e-12, 0.01455, 0.2844), (0.09967, 0.1584, 0.5811), (-0.09967, 0.1584, 0.5811), (0.1012, 0.1392, 0.3087), (-0.1012, 0.1392, 0.3087), (0.1202, 0.1401, 0.3987), (-0.1202, 0.1401, 0.3987), (-1.676e-09, 0.1609, 0.607), (-1.855e-09, 0.1397, 0.3019), (-1.758e-09, 0.1392, 0.3892), (0.1029, 0.1329, 0.5863), (-0.1029, 0.1329, 0.5863), (0.1041, 0.1133, 0.3034), (-0.1041, 0.1133, 0.3034), (0.1238, 0.1143, 0.4009), (-0.1238, 0.1143, 0.4009), (4.768e-10, 0.1355, 0.6131), (4.768e-10, 0.1139, 0.2964), (0.09277, 0.1218, 0.5768), (-0.09277, 0.1218, 0.5768), (0.09386, 0.1025, 0.3121), (-0.09386, 0.1025, 0.3121), (0.1116, 0.1043, 0.4029), (-0.1116, 0.1043, 0.4029), (1.365e-09, 0.1241, 0.6009), (1.365e-09, 0.1029, 0.3068), (1.346e-09, 0.1035, 0.3945), (-0.1021, -0.1102, 0.254), (0.1021, -0.1102, 0.254), (-0.1033, 0.09175, 0.254), (0.1033, 0.09175, 0.254), (-0.1248, 0.005985, 0.254), (0.1248, 0.005985, 0.254), (5.293e-11, -0.1369, 0.254), (5.293e-11, 0.108, 0.254), (5.293e-11, 0.01526, 0.254), (-0.1021, -0.1102, 0.2337), (0.1021, -0.1102, 0.2337), (-0.1033, 0.09175, 0.2337), (0.1033, 0.09175, 0.2337), (-0.1248, 0.005985, 0.2337), (0.1248, 0.005985, 0.2337), (5.293e-11, -0.1369, 0.2337), (5.293e-11, 0.108, 0.2337), (5.293e-11, 0.01526, 0.2337), (-0.01016, 0.102, 0.254), (-0.01016, 0.102, 0.2337), (0.0105, 0.102, 0.254), (0.0105, 0.102, 0.2337), (-0.01016, 0.1366, 0.254), (-0.01016, 0.1366, 0.2337), (0.0105, 0.1366, 0.254), (0.0105, 0.1366, 0.2337), (-0.01016, 0.151, 0.3907), (-0.01016, 0.1714, 0.3907), (0.0105, 0.151, 0.3907), (0.0105, 0.1714, 0.3907), (-0.01016, 0.151, 0.272), (0.0105, 0.151, 0.272), (0.0105, 0.1714, 0.272), (-0.01016, 0.1714, 0.272), (-0.01016, 0.151, 0.4146), (-0.01016, 0.1714, 0.4146), (0.0105, 0.151, 0.4146), (0.0105, 0.1714, 0.4146), (-0.01016, 0.1391, 0.3907), (0.0105, 0.1391, 0.3907), (-0.01016, 0.1391, 0.4146), (0.0105, 0.1391, 0.4146), (-0.1041, 0.1263, 0.3044), (-0.1238, 0.1272, 0.3997), (0.1029, 0.1458, 0.5851), (0.1238, 0.1272, 0.3997), (-6.561e-10, 0.1484, 0.6119), (-0.1029, 0.1458, 0.5851), (0.1041, 0.1263, 0.3044), (-6.561e-10, 0.1268, 0.2974), (0.1012, 0.1257, 0.3087), (-1.855e-09, 0.1262, 0.3019), (-0.1012, 0.1257, 0.3087), (-0.1202, 0.1266, 0.3987), (-0.09967, 0.1449, 0.5811), (-1.676e-09, 0.1474, 0.607), (0.09967, 0.1449, 0.5811), (0.1202, 0.1266, 0.3987), (2.092e-09, 0.01312, 0.2323), (-0.01248, 0.004056, 0.2323), (-0.007714, -0.01062, 0.2323), (0.007714, -0.01062, 0.2323), (0.01248, 0.004056, 0.2323), (0.0105, 0.1495, 0.259), (0.0105, 0.1656, 0.2425), (-0.01016, 0.166, 0.2421), (-0.01016, 0.1495, 0.259), (2.092e-09, 0.01312, 0.06844), (-0.01248, 0.004056, 0.06844), (-0.007714, -0.01062, 0.06844), (0.007714, -0.01062, 0.06844), (0.01248, 0.004056, 0.06844), (2.092e-09, 0.01312, 0.05115), (-0.01248, 0.004056, 0.05115), (-0.007714, -0.01062, 0.05115), (0.007714, -0.01062, 0.05115), (0.01248, 0.004056, 0.05115), (-0.02357, 0.007659, 0.06844), (2.639e-09, 0.02478, 0.06844), (-0.01457, -0.02005, 0.06844), (0.01457, -0.02005, 0.06844), (0.02357, 0.007659, 0.06844), (-0.02357, 0.007659, 0.05115), (2.639e-09, 0.02478, 0.05115), (-0.01457, -0.02005, 0.05115), (0.01457, -0.02005, 0.05115), (0.02357, 0.007659, 0.05115), (0.006258, 0.02024, 0.06534), (0.01731, 0.01221, 0.06534), (0.01731, 0.01221, 0.05425), (0.006258, 0.02024, 0.05425), (0.006833, -0.02005, 0.06534), (-0.006833, -0.02005, 0.06534), (-0.006833, -0.02005, 0.05425), (0.006833, -0.02005, 0.05425), (-0.01731, 0.01221, 0.06534), (-0.006258, 0.02024, 0.06534), (-0.006258, 0.02024, 0.05425), (-0.01731, 0.01221, 0.05425), (0.02118, 0.0003024, 0.06534), (0.01696, -0.01269, 0.06534), (0.01696, -0.01269, 0.05425), (0.02118, 0.0003024, 0.05425), (-0.01696, -0.01269, 0.06534), (-0.02118, 0.0003024, 0.06534), (-0.02118, 0.0003024, 0.05425), (-0.01696, -0.01269, 0.05425), (0.06482, 0.1008, 0.04644), (0.07588, 0.09281, 0.04644), (0.06482, 0.1008, 0.03535), (0.07588, 0.09281, 0.03535), (0.006833, -0.1197, 0.04644), (-0.006833, -0.1197, 0.04644), (0.006833, -0.1197, 0.03535), (-0.006833, -0.1197, 0.03535), (-0.07588, 0.09281, 0.04644), (-0.06482, 0.1008, 0.04644), (-0.07588, 0.09281, 0.03535), (-0.06482, 0.1008, 0.03535), (0.1159, -0.03049, 0.04644), (0.1117, -0.04348, 0.04644), (0.1159, -0.03049, 0.03535), (0.1117, -0.04348, 0.03535), (-0.1117, -0.04348, 0.04644), (-0.1159, -0.03049, 0.04644), (-0.1117, -0.04348, 0.03535), (-0.1159, -0.03049, 0.03535), (0.07294, 0.1104, 0.04215), (0.08249, 0.1035, 0.04215), (0.07471, 0.1145, 0.03535), (0.08577, 0.1064, 0.03535), (0.0059, -0.1322, 0.04215), (-0.0059, -0.1322, 0.04215), (0.006833, -0.1365, 0.03535), (-0.006833, -0.1365, 0.03535), (-0.08249, 0.1035, 0.04215), (-0.07294, 0.1104, 0.04215), (-0.08577, 0.1064, 0.03535), (-0.07471, 0.1145, 0.03535), (0.1276, -0.03525, 0.04215), (0.1239, -0.04647, 0.04215), (0.1319, -0.03569, 0.03535), (0.1277, -0.04868, 0.03535), (-0.1239, -0.04647, 0.04215), (-0.1276, -0.03525, 0.04215), (-0.1277, -0.04868, 0.03535), (-0.1319, -0.03569, 0.03535), (0.06482, 0.1008, 0.02897), (0.07588, 0.09281, 0.02897), (0.006833, -0.1197, 0.02897), (-0.006833, -0.1197, 0.02897), (-0.07588, 0.09281, 0.02897), (-0.06482, 0.1008, 0.02897), (0.1159, -0.03049, 0.02897), (0.1117, -0.04348, 0.02897), (-0.1117, -0.04348, 0.02897), (-0.1159, -0.03049, 0.02897), (0.07471, 0.1145, 0.02897), (0.08577, 0.1064, 0.02897), (0.006833, -0.1365, 0.02897), (-0.006833, -0.1365, 0.02897), (-0.08577, 0.1064, 0.02897), (-0.07471, 0.1145, 0.02897), (0.1319, -0.03569, 0.02897), (0.1277, -0.04868, 0.02897), (-0.1277, -0.04868, 0.02897), (-0.1319, -0.03568, 0.02897), (0.07218, 0.1028, 0.02897), (0.07547, 0.1004, 0.02897), (0.002029, -0.1256, 0.02897), (-0.002029, -0.1256, 0.02897), (-0.07547, 0.1004, 0.02897), (-0.07218, 0.1028, 0.02897), (0.1201, -0.03688, 0.02897), (0.1188, -0.04074, 0.02897), (-0.1188, -0.04074, 0.02897), (-0.1201, -0.03688, 0.02897), (0.07512, 0.1068, 0.02897), (0.0784, 0.1045, 0.02897), (0.002029, -0.1306, 0.02897), (-0.002029, -0.1306, 0.02897), (-0.0784, 0.1045, 0.02897), (-0.07512, 0.1068, 0.02897), (0.1248, -0.03843, 0.02897), (0.1236, -0.04229, 0.02897), (-0.1236, -0.04229, 0.02897), (-0.1248, -0.03843, 0.02897), (0.07218, 0.1028, 0.01727), (0.07547, 0.1004, 0.01727), (0.002029, -0.1256, 0.01727), (-0.002029, -0.1256, 0.01727), (-0.07547, 0.1004, 0.01727), (-0.07218, 0.1028, 0.01727), (0.1201, -0.03688, 0.01727), (0.1188, -0.04074, 0.01727), (-0.1188, -0.04074, 0.01727), (-0.1201, -0.03688, 0.01727), (0.07512, 0.1068, 0.01727), (0.0784, 0.1045, 0.01727), (0.002029, -0.1306, 0.01727), (-0.002029, -0.1306, 0.01727), (-0.0784, 0.1045, 0.01727), (-0.07512, 0.1068, 0.01727), (0.1248, -0.03843, 0.01727), (0.1236, -0.04229, 0.01727), (-0.1236, -0.04229, 0.01727), (-0.1248, -0.03843, 0.01727), (-0.1242, -0.03245, 0.02136), (-0.1225, -0.03812, 0.02136), (-0.1159, -0.02992, 0.01612), (-0.1142, -0.03559, 0.01612), (-0.1159, -0.02992, 0.005641), (-0.1142, -0.03559, 0.005641), (-0.1242, -0.03245, 0.0004018), (-0.1225, -0.03812, 0.0004018), (-0.1325, -0.03498, 0.005641), (-0.1308, -0.04065, 0.005641), (-0.1325, -0.03498, 0.01612), (-0.1308, -0.04065, 0.01612), (-0.1218, -0.04018, 0.02136), (-0.1201, -0.04585, 0.02136), (-0.1135, -0.03765, 0.01612), (-0.1118, -0.04332, 0.01612), (-0.1135, -0.03765, 0.005641), (-0.1118, -0.04332, 0.005641), (-0.1218, -0.04018, 0.0004018), (-0.1201, -0.04585, 0.0004018), (-0.1301, -0.04271, 0.005641), (-0.1284, -0.04838, 0.005641), (-0.1301, -0.04271, 0.01612), (-0.1284, -0.04838, 0.01612), (-0.06879, 0.1064, 0.02136), (-0.07372, 0.1031, 0.02136), (-0.06396, 0.09915, 0.01612), (-0.0689, 0.09586, 0.01612), (-0.06396, 0.09915, 0.005641), (-0.0689, 0.09586, 0.005641), (-0.06879, 0.1064, 0.0004018), (-0.07372, 0.1031, 0.0004018), (-0.07361, 0.1136, 0.005641), (-0.07854, 0.1103, 0.005641), (-0.07361, 0.1136, 0.01612), (-0.07854, 0.1103, 0.01612), (-0.07551, 0.1019, 0.02136), (-0.08044, 0.0986, 0.02136), (-0.07069, 0.09467, 0.01612), (-0.07562, 0.09138, 0.01612), (-0.07069, 0.09467, 0.005641), (-0.07562, 0.09138, 0.005641), (-0.07551, 0.1019, 0.0004018), (-0.08044, 0.0986, 0.0004018), (-0.08033, 0.1091, 0.005641), (-0.08526, 0.1058, 0.005641), (-0.08033, 0.1091, 0.01612), (-0.08526, 0.1058, 0.01612), (0.08142, 0.09943, 0.02136), (0.07656, 0.1028, 0.02136), (0.07644, 0.09231, 0.01612), (0.07158, 0.09571, 0.01612), (0.07644, 0.09231, 0.005641), (0.07158, 0.09571, 0.005641), (0.08142, 0.09943, 0.0004018), (0.07656, 0.1028, 0.0004018), (0.0864, 0.1065, 0.005641), (0.08155, 0.1099, 0.005641), (0.0864, 0.1065, 0.01612), (0.08155, 0.1099, 0.01612), (0.0748, 0.1041, 0.02136), (0.06994, 0.1075, 0.02136), (0.06982, 0.09695, 0.01612), (0.06496, 0.1003, 0.01612), (0.06982, 0.09695, 0.005641), (0.06496, 0.1003, 0.005641), (0.0748, 0.1041, 0.0004018), (0.06994, 0.1075, 0.0004018), (0.07978, 0.1112, 0.005641), (0.07493, 0.1146, 0.005641), (0.07978, 0.1112, 0.01612), (0.07493, 0.1146, 0.01612), (0.1193, -0.0455, 0.02136), (0.1211, -0.03987, 0.02136), (0.111, -0.04276, 0.01612), (0.1129, -0.03713, 0.01612), (0.111, -0.04276, 0.005641), (0.1129, -0.03713, 0.005641), (0.1193, -0.0455, 0.0004018), (0.1211, -0.03987, 0.0004018), (0.1275, -0.04825, 0.005641), (0.1294, -0.04262, 0.005641), (0.1275, -0.04825, 0.01612), (0.1294, -0.04262, 0.01612), (0.1218, -0.03783, 0.02136), (0.1237, -0.03221, 0.02136), (0.1136, -0.03509, 0.01612), (0.1154, -0.02946, 0.01612), (0.1136, -0.03509, 0.005641), (0.1154, -0.02946, 0.005641), (0.1218, -0.03783, 0.0004018), (0.1237, -0.03221, 0.0004018), (0.1301, -0.04058, 0.005641), (0.1319, -0.03495, 0.005641), (0.1301, -0.04058, 0.01612), (0.1319, -0.03495, 0.01612), (-0.007155, -0.1296, 0.02136), (-0.001226, -0.1297, 0.02136), (-0.007034, -0.1209, 0.01612), (-0.001105, -0.121, 0.01612), (-0.007034, -0.1209, 0.005641), (-0.001105, -0.121, 0.005641), (-0.007155, -0.1296, 0.0004018), (-0.001226, -0.1297, 0.0004018), (-0.007276, -0.1383, 0.005641), (-0.001347, -0.1384, 0.005641), (-0.007276, -0.1383, 0.01612), (-0.001347, -0.1384, 0.01612), (0.000925, -0.1297, 0.02136), (0.006854, -0.1298, 0.02136), (0.001046, -0.121, 0.01612), (0.006975, -0.1211, 0.01612), (0.001046, -0.121, 0.005641), (0.006975, -0.1211, 0.005641), (0.000925, -0.1297, 0.0004018), (0.006854, -0.1298, 0.0004018), (0.0008044, -0.1384, 0.005641), (0.006733, -0.1385, 0.005641), (0.0008044, -0.1384, 0.01612), (0.006733, -0.1385, 0.01612)], [], [(8, 7, 3, 5), (6, 8, 5, 1), (0, 4, 8, 6), (4, 2, 7, 8), (14, 12, 20, 22), (11, 13, 21, 19), (12, 16, 24, 20), (15, 10, 18, 23), (5, 3, 12, 14), (4, 0, 9, 13), (0, 6, 15, 9), (1, 5, 14, 10), (7, 2, 11, 16), (6, 1, 10, 15), (3, 7, 16, 12), (2, 4, 13, 11), (25, 22, 20, 24), (23, 18, 22, 25), (17, 23, 25, 21), (21, 25, 24, 19), (13, 9, 17, 21), (9, 15, 23, 17), (10, 14, 22, 18), (16, 11, 19, 24), (34, 33, 29, 31), (32, 34, 31, 27), (26, 30, 34, 32), (30, 28, 33, 34), (40, 38, 46, 48), (37, 39, 47, 45), (38, 42, 50, 46), (41, 36, 44, 49), (95, 94, 38, 40), (97, 96, 35, 39), (96, 98, 41, 35), (99, 95, 40, 36), (101, 100, 37, 42), (98, 99, 36, 41), (94, 101, 42, 38), (100, 97, 39, 37), (51, 48, 46, 50), (49, 44, 48, 51), (43, 49, 51, 47), (47, 51, 50, 45), (39, 35, 43, 47), (35, 41, 49, 43), (36, 40, 48, 44), (42, 37, 45, 50), (60, 57, 55, 59), (58, 53, 57, 60), (52, 58, 60, 56), (56, 60, 59, 54), (69, 68, 64, 66), (67, 69, 66, 62), (61, 65, 69, 67), (65, 63, 68, 69), (57, 53, 62, 66), (54, 59, 68, 63), (53, 58, 67, 62), (59, 55, 64, 68), (56, 54, 63, 65), (55, 57, 66, 64), (52, 56, 65, 61), (58, 52, 61, 67), (70, 72, 73, 71), (83, 82, 78, 80), (70, 71, 75, 74), (72, 70, 74, 76), (73, 72, 76, 77), (71, 73, 77, 75), (79, 81, 89, 87), (84, 83, 80, 81), (85, 84, 81, 79), (82, 85, 79, 78), (118, 117, 85, 82), (117, 116, 84, 85), (116, 115, 83, 84), (115, 118, 82, 83), (86, 87, 89, 88), (78, 79, 87, 86), (86, 88, 93, 92), (81, 80, 88, 89), (91, 90, 92, 93), (78, 86, 92, 90), (80, 78, 90, 91), (88, 80, 91, 93), (106, 105, 95, 99), (30, 26, 108, 109), (105, 104, 94, 95), (102, 109, 97, 100), (108, 107, 98, 96), (104, 103, 101, 94), (107, 106, 99, 98), (103, 102, 100, 101), (27, 31, 105, 106), (31, 29, 104, 105), (28, 30, 109, 102), (26, 32, 107, 108), (29, 33, 103, 104), (32, 27, 106, 107), (33, 28, 102, 103), (109, 108, 96, 97), (76, 74, 118, 115), (77, 76, 115, 116), (75, 77, 116, 117), (74, 75, 117, 118), (110, 114, 123, 119), (113, 112, 121, 122), (111, 110, 119, 120), (114, 113, 122, 123), (112, 111, 120, 121), (128, 124, 135, 138), (120, 119, 130, 129), (124, 125, 134, 135), (123, 122, 132, 133), (127, 128, 138, 137), (125, 124, 128, 127, 126), (139, 140, 160, 159), (157, 158, 177, 178), (153, 154, 173, 174), (156, 157, 178, 176), (149, 150, 169, 170), (119, 123, 133, 130), (125, 126, 136, 134), (121, 120, 129, 131), (126, 127, 137, 136), (122, 121, 131, 132), (130, 133, 140, 139), (133, 138, 141, 140), (138, 135, 142, 141), (135, 130, 139, 142), (132, 131, 144, 143), (131, 136, 145, 144), (136, 137, 146, 145), (137, 132, 143, 146), (129, 130, 148, 147), (130, 135, 149, 148), (135, 134, 150, 149), (134, 129, 147, 150), (133, 132, 152, 151), (132, 137, 153, 152), (137, 138, 154, 153), (138, 133, 151, 154), (131, 129, 156, 155), (129, 134, 157, 156), (134, 136, 158, 157), (136, 131, 155, 158), (177, 175, 195, 197), (160, 162, 182, 180), (169, 167, 187, 189), (175, 176, 196, 195), (161, 159, 179, 181), (143, 144, 164, 163), (142, 139, 159, 161), (147, 148, 168, 167), (146, 143, 163, 165), (151, 152, 172, 171), (140, 141, 162, 160), (150, 147, 167, 169), (155, 156, 176, 175), (144, 145, 166, 164), (154, 151, 171, 173), (141, 142, 161, 162), (148, 149, 170, 168), (158, 155, 175, 177), (145, 146, 165, 166), (152, 153, 174, 172), (179, 180, 182, 181), (183, 184, 186, 185), (187, 188, 190, 189), (191, 192, 194, 193), (195, 196, 198, 197), (168, 170, 190, 188), (186, 166, 202, 212), (176, 178, 198, 196), (170, 169, 203, 204), (163, 164, 184, 183), (193, 194, 216, 215), (171, 172, 192, 191), (165, 163, 183, 185), (173, 171, 191, 193), (164, 166, 186, 184), (172, 174, 194, 192), (162, 161, 199, 200), (159, 160, 180, 179), (173, 193, 215, 205), (167, 168, 188, 187), (200, 199, 209, 210), (204, 203, 213, 214), (208, 207, 217, 218), (202, 201, 211, 212), (206, 205, 215, 216), (178, 177, 207, 208), (198, 178, 208, 218), (194, 174, 206, 216), (169, 189, 213, 203), (181, 182, 210, 209), (189, 190, 214, 213), (182, 162, 200, 210), (166, 165, 201, 202), (197, 198, 218, 217), (174, 173, 205, 206), (177, 197, 217, 207), (161, 181, 209, 199), (165, 185, 211, 201), (190, 170, 204, 214), (185, 186, 212, 211), (220, 230, 229, 219), (224, 234, 233, 223), (228, 238, 237, 227), (222, 232, 231, 221), (226, 236, 235, 225), (240, 239, 249, 250), (244, 243, 253, 254), (248, 247, 257, 258), (242, 241, 251, 252), (246, 245, 255, 256), (229, 230, 250, 249), (227, 237, 257, 247), (231, 232, 252, 251), (234, 224, 244, 254), (233, 234, 254, 253), (220, 219, 239, 240), (238, 228, 248, 258), (235, 236, 256, 255), (222, 221, 241, 242), (221, 231, 251, 241), (237, 238, 258, 257), (224, 223, 243, 244), (225, 235, 255, 245), (219, 229, 249, 239), (226, 225, 245, 246), (232, 222, 242, 252), (223, 233, 253, 243), (228, 227, 247, 248), (236, 226, 246, 256), (230, 220, 240, 250), (259, 260, 262, 261), (261, 262, 264, 263), (263, 264, 266, 265), (265, 266, 268, 267), (262, 260, 270, 268, 266, 264), (267, 268, 270, 269), (269, 270, 260, 259), (259, 261, 263, 265, 267, 269), (271, 272, 274, 273), (273, 274, 276, 275), (275, 276, 278, 277), (277, 278, 280, 279), (274, 272, 282, 280, 278, 276), (279, 280, 282, 281), (281, 282, 272, 271), (271, 273, 275, 277, 279, 281), (283, 284, 286, 285), (285, 286, 288, 287), (287, 288, 290, 289), (289, 290, 292, 291), (286, 284, 294, 292, 290, 288), (291, 292, 294, 293), (293, 294, 284, 283), (283, 285, 287, 289, 291, 293), (295, 296, 298, 297), (297, 298, 300, 299), (299, 300, 302, 301), (301, 302, 304, 303), (298, 296, 306, 304, 302, 300), (303, 304, 306, 305), (305, 306, 296, 295), (295, 297, 299, 301, 303, 305), (307, 308, 310, 309), (309, 310, 312, 311), (311, 312, 314, 313), (313, 314, 316, 315), (310, 308, 318, 316, 314, 312), (315, 316, 318, 317), (317, 318, 308, 307), (307, 309, 311, 313, 315, 317), (319, 320, 322, 321), (321, 322, 324, 323), (323, 324, 326, 325), (325, 326, 328, 327), (322, 320, 330, 328, 326, 324), (327, 328, 330, 329), (329, 330, 320, 319), (319, 321, 323, 325, 327, 329), (331, 332, 334, 333), (333, 334, 336, 335), (335, 336, 338, 337), (337, 338, 340, 339), (334, 332, 342, 340, 338, 336), (339, 340, 342, 341), (341, 342, 332, 331), (331, 333, 335, 337, 339, 341), (343, 344, 346, 345), (345, 346, 348, 347), (347, 348, 350, 349), (349, 350, 352, 351), (346, 344, 354, 352, 350, 348), (351, 352, 354, 353), (353, 354, 344, 343), (343, 345, 347, 349, 351, 353), (355, 356, 358, 357), (357, 358, 360, 359), (359, 360, 362, 361), (361, 362, 364, 363), (358, 356, 366, 364, 362, 360), (363, 364, 366, 365), (365, 366, 356, 355), (355, 357, 359, 361, 363, 365), (367, 368, 370, 369), (369, 370, 372, 371), (371, 372, 374, 373), (373, 374, 376, 375), (370, 368, 378, 376, 374, 372), (375, 376, 378, 377), (377, 378, 368, 367), (367, 369, 371, 373, 375, 377)])
me_plane_003.polygons.foreach_set('material_index', [1, 1, 1, 1, 1, 1, 1, 1, 1, 1, 1, 1, 1, 1, 1, 1, 1, 1, 1, 1, 1, 1, 1, 1, 0, 0, 0, 0, 1, 1, 1, 1, 1, 1, 1, 1, 1, 1, 1, 1, 1, 1, 1, 1, 1, 1, 1, 1, 0, 0, 0, 0, 0, 0, 0, 0, 0, 0, 0, 0, 0, 0, 0, 0, 0, 0, 0, 0, 0, 0, 0, 0, 0, 0, 0, 0, 0, 0, 0, 0, 0, 0, 0, 0, 0, 0, 0, 0, 0, 0, 0, 0, 0, 0, 0, 0, 0, 0, 0, 0, 0, 0, 0, 0, 0, 0, 0, 0, 0, 0, 0, 0, 0, 0, 0, 0, 0, 0, 0, 0, 0, 0, 0, 0, 0, 0, 0, 0, 0, 0, 0, 0, 0, 0, 0, 0, 0, 0, 0, 0, 0, 0, 0, 0, 0, 0, 0, 0, 0, 0, 0, 0, 0, 0, 0, 0, 0, 0, 0, 0, 0, 0, 0, 0, 0, 0, 0, 0, 0, 0, 0, 0, 0, 0, 0, 0, 0, 0, 0, 0, 0, 0, 0, 0, 0, 0, 0, 0, 0, 0, 0, 0, 0, 0, 0, 0, 0, 0, 0, 0, 0, 0, 0, 0, 0, 0, 0, 0, 0, 0, 0, 0, 0, 0, 0, 0, 0, 0, 0, 0, 0, 0, 0, 0, 0, 0, 0, 0, 0, 0, 0, 0, 0, 0, 0, 0, 0, 0, 0, 0, 0, 0, 0, 0, 0, 0, 0, 0, 0, 0, 0, 0, 0, 0, 0, 0, 0, 0, 0, 0, 0, 0, 0, 0, 0, 0, 0, 0, 0, 0, 0, 0, 0, 0, 0, 0, 0, 0, 0, 0, 0, 0, 0, 0, 0, 0, 0, 0, 0, 0, 0, 0, 0, 0, 0, 0, 0, 0, 0, 0, 0, 0, 0, 0, 0, 0, 0, 0, 0, 0, 0, 0, 0, 0, 0, 0, 0])
_uv = me_plane_003.uv_layers.new(name='UVMap')
_uv.uv.foreach_set('vector', [0.5, 0.6284, 0.5, 1.0, 1.0, 1.0, 1.0, 0.6284, 0.5, 0.0, 0.5, 0.6284, 1.0, 0.6284, 1.0, 0.0, 0.0, 0.0, 0.0, 0.6284, 0.5, 0.6284, 0.5, 0.0, 0.0, 0.6284, 0.0, 1.0, 0.5, 1.0, 0.5, 0.6284, 1.0, 0.6284, 1.0, 1.0, 1.0, 1.0, 1.0, 0.6284, 0.0, 1.0, 0.0, 0.6284, 0.0, 0.6284, 0.0, 1.0, 1.0, 1.0, 0.5, 1.0, 0.5, 1.0, 1.0, 1.0, 0.5, 0.0, 1.0, 0.0, 1.0, 0.0, 0.5, 0.0, 1.0, 0.6284, 1.0, 1.0, 1.0, 1.0, 1.0, 0.6284, 0.0, 0.6284, 0.0, 0.0, 0.0, 0.0, 0.0, 0.6284, 0.0, 0.0, 0.5, 0.0, 0.5, 0.0, 0.0, 0.0, 1.0, 0.0, 1.0, 0.6284, 1.0, 0.6284, 1.0, 0.0, 0.5, 1.0, 0.0, 1.0, 0.0, 1.0, 0.5, 1.0, 0.5, 0.0, 1.0, 0.0, 1.0, 0.0, 0.5, 0.0, 1.0, 1.0, 0.5, 1.0, 0.5, 1.0, 1.0, 1.0, 0.0, 1.0, 0.0, 0.6284, 0.0, 0.6284, 0.0, 1.0, 0.5, 0.6284, 1.0, 0.6284, 1.0, 1.0, 0.5, 1.0, 0.5, 0.0, 1.0, 0.0, 1.0, 0.6284, 0.5, 0.6284, 0.0, 0.0, 0.5, 0.0, 0.5, 0.6284, 0.0, 0.6284, 0.0, 0.6284, 0.5, 0.6284, 0.5, 1.0, 0.0, 1.0, 0.0, 0.6284, 0.0, 0.0, 0.0, 0.0, 0.0, 0.6284, 0.0, 0.0, 0.5, 0.0, 0.5, 0.0, 0.0, 0.0, 1.0, 0.0, 1.0, 0.6284, 1.0, 0.6284, 1.0, 0.0, 0.5, 1.0, 0.0, 1.0, 0.0, 1.0, 0.5, 1.0, 0.5, 0.6284, 0.5, 0.9855, 0.9832, 0.9856, 0.9857, 0.627, 0.5, 0.01033, 0.5, 0.6284, 0.9857, 0.627, 0.9829, 0.01187, 0.0171, 0.01187, 0.01476, 0.6266, 0.5, 0.6284, 0.5, 0.01033, 0.01476, 0.6266, 0.0168, 0.9856, 0.5, 0.9855, 0.5, 0.6284, 1.0, 0.6284, 1.0, 1.0, 1.0, 1.0, 1.0, 0.6284, 0.0, 1.0, 0.0, 0.6284, 0.0, 0.6284, 0.0, 1.0, 1.0, 1.0, 0.5, 1.0, 0.5, 1.0, 1.0, 1.0, 0.5, 0.0, 1.0, 0.0, 1.0, 0.0, 0.5, 0.0, 1.0, 0.6284, 1.0, 1.0, 1.0, 1.0, 1.0, 0.6284, 0.0, 0.6284, 0.0, 0.0, 0.0, 0.0, 0.0, 0.6284, 0.0, 0.0, 0.5, 0.0, 0.5, 0.0, 0.0, 0.0, 1.0, 0.0, 1.0, 0.6284, 1.0, 0.6284, 1.0, 0.0, 0.5, 1.0, 0.0, 1.0, 0.0, 1.0, 0.5, 1.0, 0.5, 0.0, 1.0, 0.0, 1.0, 0.0, 0.5, 0.0, 1.0, 1.0, 0.5, 1.0, 0.5, 1.0, 1.0, 1.0, 0.0, 1.0, 0.0, 0.6284, 0.0, 0.6284, 0.0, 1.0, 0.5, 0.6284, 1.0, 0.6284, 1.0, 1.0, 0.5, 1.0, 0.5, 0.0, 1.0, 0.0, 1.0, 0.6284, 0.5, 0.6284, 0.0, 0.0, 0.5, 0.0, 0.5, 0.6284, 0.0, 0.6284, 0.0, 0.6284, 0.5, 0.6284, 0.5, 1.0, 0.0, 1.0, 0.0, 0.6284, 0.0, 0.0, 0.0, 0.0, 0.0, 0.6284, 0.0, 0.0, 0.5, 0.0, 0.5, 0.0, 0.0, 0.0, 1.0, 0.0, 1.0, 0.6284, 1.0, 0.6284, 1.0, 0.0, 0.5, 1.0, 0.0, 1.0, 0.0, 1.0, 0.5, 1.0, 0.5, 0.6284, 1.0, 0.6284, 1.0, 1.0, 0.5, 1.0, 0.5, 0.0, 1.0, 0.0, 1.0, 0.6284, 0.5, 0.6284, 0.0, 0.0, 0.5, 0.0, 0.5, 0.6284, 0.0, 0.6284, 0.0, 0.6284, 0.5, 0.6284, 0.5, 1.0, 0.0, 1.0, 0.5, 0.6284, 0.5, 1.0, 1.0, 1.0, 1.0, 0.6284, 0.5, 0.0, 0.5, 0.6284, 1.0, 0.6284, 1.0, 0.0, 0.0, 0.0, 0.0, 0.6284, 0.5, 0.6284, 0.5, 0.0, 0.0, 0.6284, 0.0, 1.0, 0.5, 1.0, 0.5, 0.6284, 1.0, 0.6284, 1.0, 0.0, 1.0, 0.0, 1.0, 0.6284, 0.0, 1.0, 0.5, 1.0, 0.5, 1.0, 0.0, 1.0, 1.0, 0.0, 0.5, 0.0, 0.5, 0.0, 1.0, 0.0, 0.5, 1.0, 1.0, 1.0, 1.0, 1.0, 0.5, 1.0, 0.0, 0.6284, 0.0, 1.0, 0.0, 1.0, 0.0, 0.6284, 1.0, 1.0, 1.0, 0.6284, 1.0, 0.6284, 1.0, 1.0, 0.0, 0.0, 0.0, 0.6284, 0.0, 0.6284, 0.0, 0.0, 0.5, 0.0, 0.0, 0.0, 0.0, 0.0, 0.5, 0.0, 0.0, 0.0, 0.0, 0.0, 0.0, 0.0, 0.0, 0.0, 0.0, 0.0, 0.0, 0.0, 0.0, 0.0, 0.0, 0.0, 0.0, 0.0, 0.0, 0.0, 0.0, 0.0, 0.0, 0.0, 0.0, 0.0, 0.0, 0.0, 0.0, 0.0, 0.0, 0.0, 0.0, 0.0, 0.0, 0.0, 0.0, 0.0, 0.0, 0.0, 0.0, 0.0, 0.0, 0.0, 0.0, 0.0, 0.0, 0.0, 0.0, 0.0, 0.0, 0.0, 0.0, 0.0, 0.0, 0.0, 0.0, 0.0, 0.0, 0.0, 0.0, 0.0, 0.0, 0.0, 0.0, 0.0, 0.0, 0.0, 0.0, 0.0, 0.0, 0.0, 0.0, 0.0, 0.0, 0.0, 0.0, 0.0, 0.0, 0.0, 0.0, 0.0, 0.0, 0.0, 0.0, 0.0, 0.0, 0.0, 0.0, 0.0, 0.0, 0.0, 0.0, 0.0, 0.0, 0.0, 0.0, 0.0, 0.0, 0.0, 0.0, 0.0, 0.0, 0.0, 0.0, 0.0, 0.0, 0.0, 0.0, 0.0, 0.0, 0.0, 0.0, 0.0, 0.0, 0.0, 0.0, 0.0, 0.0, 0.0, 0.0, 0.0, 0.0, 0.0, 0.0, 0.0, 0.0, 0.0, 0.0, 0.0, 0.0, 0.0, 0.0, 0.0, 0.0, 0.0, 0.0, 0.0, 0.0, 0.0, 0.0, 0.0, 0.0, 0.0, 0.0, 0.0, 0.0, 0.0, 0.0, 0.0, 0.0, 0.0, 0.0, 0.0, 0.0, 0.0, 0.0, 0.0, 0.0, 0.0, 0.0, 0.0, 0.0, 0.0, 0.0, 0.0, 0.0, 0.0, 0.0, 0.0, 0.0, 0.0, 0.0, 0.0, 0.0, 0.0, 0.9829, 0.01187, 0.9857, 0.627, 1.0, 0.6284, 1.0, 0.0, 0.01476, 0.6266, 0.0171, 0.01187, 0.0171, 0.01187, 0.01476, 0.6266, 0.9857, 0.627, 0.9832, 0.9856, 1.0, 1.0, 1.0, 0.6284, 0.0168, 0.9856, 0.01476, 0.6266, 0.0, 0.6284, 0.0, 1.0, 0.0171, 0.01187, 0.5, 0.01033, 0.5, 0.0, 0.0, 0.0, 0.9832, 0.9856, 0.5, 0.9855, 0.5, 1.0, 1.0, 1.0, 0.5, 0.01033, 0.9829, 0.01187, 1.0, 0.0, 0.5, 0.0, 0.5, 0.9855, 0.0168, 0.9856, 0.0, 1.0, 0.5, 1.0, 0.9829, 0.01187, 0.9857, 0.627, 0.9857, 0.627, 0.9829, 0.01187, 0.9857, 0.627, 0.9832, 0.9856, 0.9832, 0.9856, 0.9857, 0.627, 0.0168, 0.9856, 0.01476, 0.6266, 0.01476, 0.6266, 0.0168, 0.9856, 0.0171, 0.01187, 0.5, 0.01033, 0.5, 0.01033, 0.0171, 0.01187, 0.9832, 0.9856, 0.5, 0.9855, 0.5, 0.9855, 0.9832, 0.9856, 0.5, 0.01033, 0.9829, 0.01187, 0.9829, 0.01187, 0.5, 0.01033, 0.5, 0.9855, 0.0168, 0.9856, 0.0168, 0.9856, 0.5, 0.9855, 0.01476, 0.6266, 0.0171, 0.01187, 0.0, 0.0, 0.0, 0.6284, 0.0, 0.0, 0.0, 0.0, 0.0, 0.0, 0.0, 0.0, 0.0, 0.0, 0.0, 0.0, 0.0, 0.0, 0.0, 0.0, 0.0, 0.0, 0.0, 0.0, 0.0, 0.0, 0.0, 0.0, 0.0, 0.0, 0.0, 0.0, 0.0, 0.0, 0.0, 0.0, 0.0, 0.0, 0.0, 0.0, 0.0, 0.0, 0.0, 0.0, 0.0, 0.0, 0.0, 0.0, 0.0, 0.0, 0.0, 0.0, 0.0, 0.0, 0.0, 0.0, 0.0, 0.0, 0.0, 0.0, 0.0, 0.0, 0.0, 0.0, 0.0, 0.0, 0.0, 0.0, 0.0, 0.0, 0.0, 0.0, 0.0, 0.0, 0.0, 0.0, 0.0, 0.0, 0.0, 0.0, 0.0, 0.0, 0.0, 0.0, 0.0, 0.0, 0.0, 0.0, 0.0, 0.0, 0.0, 0.0, 0.0, 0.0, 0.0, 0.0, 0.0, 0.0, 0.0, 0.0, 0.0, 0.0, 0.0, 0.0, 0.0, 0.0, 0.0, 0.0, 0.0, 0.0, 0.0, 0.0, 0.0, 0.0, 0.0, 0.0, 0.0, 0.0, 0.0, 0.0, 0.0, 0.0, 0.0, 0.0, 0.0, 0.0, 0.0, 0.0, 0.0, 0.0, 0.0, 0.0, 0.0, 0.0, 0.0, 0.0, 0.0, 0.0, 0.0, 0.0, 0.0, 0.0, 0.0, 0.0, 0.0, 0.0, 0.0, 0.0, 0.0, 0.0, 0.0, 0.0, 0.0, 0.0, 0.0, 0.0, 0.0, 0.0, 0.0, 0.0, 0.0, 0.0, 0.0, 0.0, 0.0, 0.0, 0.0, 0.0, 0.0, 0.0, 0.0, 0.0, 0.0, 0.0, 0.0, 0.0, 0.0, 0.0, 0.0, 0.0, 0.0, 0.0, 0.0, 0.0, 0.0, 0.0, 0.0, 0.0, 0.0, 0.0, 0.0, 0.0, 0.0, 0.0, 0.0, 0.0, 0.0, 0.0, 0.0, 0.0, 0.0, 0.0, 0.0, 0.0, 0.0, 0.0, 0.0, 0.0, 0.0, 0.0, 0.0, 0.0, 0.0, 0.0, 0.0, 0.0, 0.0, 0.0, 0.0, 0.0, 0.0, 0.0, 0.0, 0.0, 0.0, 0.0, 0.0, 0.0, 0.0, 0.0, 0.0, 0.0, 0.0, 0.0, 0.0, 0.0, 0.0, 0.0, 0.0, 0.0, 0.0, 0.0, 0.0, 0.0, 0.0, 0.0, 0.0, 0.0, 0.0, 0.0, 0.0, 0.0, 0.0, 0.0, 0.0, 0.0, 0.0, 0.0, 0.0, 0.0, 0.0, 0.0, 0.0, 0.0, 0.0, 0.0, 0.0, 0.0, 0.0, 0.0, 0.0, 0.0, 0.0, 0.0, 0.0, 0.0, 0.0, 0.0, 0.0, 0.0, 0.0, 0.0, 0.0, 0.0, 0.0, 0.0, 0.0, 0.0, 0.0, 0.0, 0.0, 0.0, 0.0, 0.0, 0.0, 0.0, 0.0, 0.0, 0.0, 0.0, 0.0, 0.0, 0.0, 0.0, 0.0, 0.0, 0.0, 0.0, 0.0, 0.0, 0.0, 0.0, 0.0, 0.0, 0.0, 0.0, 0.0, 0.0, 0.0, 0.0, 0.0, 0.0, 0.0, 0.0, 0.0, 0.0, 0.0, 0.0, 0.0, 0.0, 0.0, 0.0, 0.0, 0.0, 0.0, 0.0, 0.0, 0.0, 0.0, 0.0, 0.0, 0.0, 0.0, 0.0, 0.0, 0.0, 0.0, 0.0, 0.0, 0.0, 0.0, 0.0, 0.0, 0.0, 0.0, 0.0, 0.0, 0.0, 0.0, 0.0, 0.0, 0.0, 0.0, 0.0, 0.0, 0.0, 0.0, 0.0, 0.0, 0.0, 0.0, 0.0, 0.0, 0.0, 0.0, 0.0, 0.0, 0.0, 0.0, 0.0, 0.0, 0.0, 0.0, 0.0, 0.0, 0.0, 0.0, 0.0, 0.0, 0.0, 0.0, 0.0, 0.0, 0.0, 0.0, 0.0, 0.0, 0.0, 0.0, 0.0, 0.0, 0.0, 0.0, 0.0, 0.0, 0.0, 0.0, 0.0, 0.0, 0.0, 0.0, 0.0, 0.0, 0.0, 0.0, 0.0, 0.0, 0.0, 0.0, 0.0, 0.0, 0.0, 0.0, 0.0, 0.0, 0.0, 0.0, 0.0, 0.0, 0.0, 0.0, 0.0, 0.0, 0.0, 0.0, 0.0, 0.0, 0.0, 0.0, 0.0, 0.0, 0.0, 0.0, 0.0, 0.0, 0.0, 0.0, 0.0, 0.0, 0.0, 0.0, 0.0, 0.0, 0.0, 0.0, 0.0, 0.0, 0.0, 0.0, 0.0, 0.0, 0.0, 0.0, 0.0, 0.0, 0.0, 0.0, 0.0, 0.0, 0.0, 0.0, 0.0, 0.0, 0.0, 0.0, 0.0, 0.0, 0.0, 0.0, 0.0, 0.0, 0.0, 0.0, 0.0, 0.0, 0.0, 0.0, 0.0, 0.0, 0.0, 0.0, 0.0, 0.0, 0.0, 0.0, 0.0, 0.0, 0.0, 0.0, 0.0, 0.0, 0.0, 0.0, 0.0, 0.0, 0.0, 0.0, 0.0, 0.0, 0.0, 0.0, 0.0, 0.0, 0.0, 0.0, 0.0, 0.0, 0.0, 0.0, 0.0, 0.0, 0.0, 0.0, 0.0, 0.0, 0.0, 0.0, 0.0, 0.0, 0.0, 0.0, 0.0, 0.0, 0.0, 0.0, 0.0, 0.0, 0.0, 0.0, 0.0, 0.0, 0.0, 0.0, 0.0, 0.0, 0.0, 0.0, 0.0, 0.0, 0.0, 0.0, 0.0, 0.0, 0.0, 0.0, 0.0, 0.0, 0.0, 0.0, 0.0, 0.0, 0.0, 0.0, 0.0, 0.0, 0.0, 0.0, 0.0, 0.0, 0.0, 0.0, 0.0, 0.0, 0.0, 0.0, 0.0, 0.0, 0.0, 0.0, 0.0, 0.0, 0.0, 0.0, 0.0, 0.0, 0.0, 0.0, 0.0, 0.0, 0.0, 0.0, 0.0, 0.0, 0.0, 0.0, 0.0, 0.0, 0.0, 0.0, 0.0, 0.0, 0.0, 0.0, 0.0, 0.0, 0.0, 0.0, 0.0, 0.0, 0.0, 0.0, 0.0, 0.0, 0.0, 0.0, 0.0, 0.0, 0.0, 0.0, 0.0, 0.0, 0.0, 0.0, 0.0, 0.0, 0.0, 0.0, 0.0, 0.0, 0.0, 0.0, 0.0, 0.0, 0.0, 0.0, 0.0, 0.0, 0.0, 0.0, 0.0, 0.0, 0.0, 0.0, 0.0, 0.0, 0.0, 0.0, 0.0, 0.0, 0.0, 0.0, 0.0, 0.0, 0.0, 0.0, 0.0, 0.0, 0.0, 0.0, 0.0, 0.0, 0.0, 0.0, 0.0, 0.0, 0.0, 0.0, 0.0, 0.0, 0.0, 0.0, 0.0, 0.0, 0.0, 0.0, 0.0, 0.0, 0.0, 0.0, 0.0, 0.0, 0.0, 0.0, 0.0, 0.0, 0.0, 0.0, 0.0, 0.0, 0.0, 0.0, 0.0, 0.0, 0.0, 0.0, 0.0, 0.0, 0.0, 0.0, 0.0, 0.0, 0.0, 0.0, 0.0, 0.0, 0.0, 0.0, 0.0, 0.0, 0.0, 0.0, 0.0, 0.0, 0.0, 0.0, 0.0, 0.0, 0.0, 0.0, 0.0, 0.0, 0.0, 0.0, 0.0, 0.0, 0.0, 0.0, 0.0, 0.0, 0.0, 0.0, 0.0, 0.0, 0.0, 0.0, 0.0, 0.0, 0.0, 0.0, 0.0, 0.0, 0.0, 0.0, 0.0, 0.0, 0.0, 0.0, 0.0, 0.0, 0.0, 0.0, 0.0, 0.0, 0.0, 0.0, 0.0, 0.0, 0.0, 0.0, 0.0, 0.0, 0.0, 0.0, 0.0, 0.0, 0.0, 0.0, 0.0, 0.0, 0.0, 0.0, 0.0, 0.0, 0.0, 0.0, 0.0, 0.0, 0.0, 0.0, 0.0, 0.0, 0.0, 0.0, 0.0, 0.0, 0.0, 0.0, 0.0, 0.0, 0.0, 0.0, 0.0, 0.0, 0.0, 0.0, 0.0, 0.0, 0.0, 0.0, 0.0, 0.0, 0.0, 0.0, 0.0, 0.0, 0.0, 0.0, 0.0, 0.0, 0.0, 0.0, 0.0, 0.0, 0.0, 0.0, 0.0, 0.0, 0.0, 0.0, 0.0, 0.0, 0.0, 0.0, 0.0, 0.0, 0.0, 0.0, 0.0, 0.0, 0.0, 0.0, 0.0, 0.0, 0.0, 0.0, 0.0, 0.0, 0.0, 0.0, 0.0, 0.0, 0.0, 0.0, 0.0, 0.0, 0.0, 0.0, 0.0, 0.0, 0.0, 0.0, 0.0, 0.0, 0.0, 0.0, 0.0, 0.0, 0.0, 0.0, 0.0, 0.0, 0.0, 0.0, 0.0, 0.0, 0.0, 0.0, 0.0, 0.0, 0.0, 0.0, 0.0, 0.0, 0.0, 0.0, 0.0, 0.0, 0.0, 0.0, 0.0, 0.0, 0.0, 0.0, 0.0, 0.0, 0.0, 0.0, 0.0, 0.0, 0.0, 0.0, 0.0, 0.0, 0.0, 0.0, 0.0, 0.0, 0.0, 0.0, 0.0, 0.0, 0.0, 0.0, 0.0, 0.0, 0.0, 0.0, 0.0, 0.0, 0.0, 0.0, 0.0, 0.0, 0.0, 0.0, 0.0, 0.0, 0.0, 0.0, 0.0, 0.0, 0.0, 0.0, 0.0, 0.0, 0.0, 0.0, 0.0, 0.0, 0.0, 0.0, 0.0, 0.0, 0.0, 0.0, 0.0, 0.0, 0.0, 0.0, 0.0, 0.0, 0.0, 0.0, 0.0, 0.0, 0.0, 0.0, 0.0, 0.0, 0.0, 0.0, 0.0, 0.0, 0.0, 0.0, 0.0, 0.0, 0.0, 0.0, 0.0, 0.0, 0.0, 0.0, 0.0, 0.0, 0.0, 0.0, 0.0, 0.0, 0.0, 0.0, 0.0, 0.0, 0.0, 0.0, 0.0, 0.0, 0.0, 0.0, 0.0, 0.0, 0.0, 0.0, 0.0, 0.0, 0.0, 0.0, 0.0, 0.0, 0.0, 0.0, 0.0, 0.0, 0.0, 0.0, 0.0, 0.0, 0.0, 0.0, 0.0, 0.0, 0.0, 0.0, 0.0, 0.0, 0.0, 0.0, 0.0, 0.0, 0.0, 0.0, 0.0, 0.0, 0.0, 0.0, 0.0, 0.0, 0.0, 0.0, 0.0, 0.0, 0.0, 0.0, 0.0, 0.0, 0.0, 0.0, 0.0, 0.0, 0.0, 0.0, 0.0, 0.0, 0.0, 0.0, 0.0, 0.0, 0.0, 0.0, 0.0, 0.0, 0.0, 0.0, 0.0, 0.0, 0.0, 0.0, 0.0, 0.0, 0.0, 0.0, 0.0, 0.0, 0.0, 0.0, 0.0, 0.0, 0.0, 0.0, 0.0, 0.0, 0.0, 0.0, 0.0, 0.0, 0.0, 0.0, 0.0, 0.0, 0.0, 0.0, 0.0, 0.0, 0.0, 0.0, 0.0, 0.0, 0.0, 0.0, 0.0, 0.0, 0.0, 0.0, 0.0, 0.0, 0.0, 1.0, 0.5, 1.0, 1.0, 0.8333, 1.0, 0.8333, 0.5, 0.8333, 0.5, 0.8333, 1.0, 0.6667, 1.0, 0.6667, 0.5, 0.6667, 0.5, 0.6667, 1.0, 0.5, 1.0, 0.5, 0.5, 0.5, 0.5, 0.5, 1.0, 0.3333, 1.0, 0.3333, 0.5, 0.4578, 0.37, 0.25, 0.49, 0.04215, 0.37, 0.04215, 0.13, 0.25, 0.01, 0.4578, 0.13, 0.3333, 0.5, 0.3333, 1.0, 0.1667, 1.0, 0.1667, 0.5, 0.1667, 0.5, 0.1667, 1.0, -8.941e-08, 1.0, -8.941e-08, 0.5, 0.75, 0.49, 0.9578, 0.37, 0.9578, 0.13, 0.75, 0.01, 0.5422, 0.13, 0.5422, 0.37, 1.0, 0.5, 1.0, 1.0, 0.8333, 1.0, 0.8333, 0.5, 0.8333, 0.5, 0.8333, 1.0, 0.6667, 1.0, 0.6667, 0.5, 0.6667, 0.5, 0.6667, 1.0, 0.5, 1.0, 0.5, 0.5, 0.5, 0.5, 0.5, 1.0, 0.3333, 1.0, 0.3333, 0.5, 0.4578, 0.37, 0.25, 0.49, 0.04215, 0.37, 0.04215, 0.13, 0.25, 0.01, 0.4578, 0.13, 0.3333, 0.5, 0.3333, 1.0, 0.1667, 1.0, 0.1667, 0.5, 0.1667, 0.5, 0.1667, 1.0, -8.941e-08, 1.0, -8.941e-08, 0.5, 0.75, 0.49, 0.9578, 0.37, 0.9578, 0.13, 0.75, 0.01, 0.5422, 0.13, 0.5422, 0.37, 1.0, 0.5, 1.0, 1.0, 0.8333, 1.0, 0.8333, 0.5, 0.8333, 0.5, 0.8333, 1.0, 0.6667, 1.0, 0.6667, 0.5, 0.6667, 0.5, 0.6667, 1.0, 0.5, 1.0, 0.5, 0.5, 0.5, 0.5, 0.5, 1.0, 0.3333, 1.0, 0.3333, 0.5, 0.4578, 0.37, 0.25, 0.49, 0.04215, 0.37, 0.04215, 0.13, 0.25, 0.01, 0.4578, 0.13, 0.3333, 0.5, 0.3333, 1.0, 0.1667, 1.0, 0.1667, 0.5, 0.1667, 0.5, 0.1667, 1.0, -8.941e-08, 1.0, -8.941e-08, 0.5, 0.75, 0.49, 0.9578, 0.37, 0.9578, 0.13, 0.75, 0.01, 0.5422, 0.13, 0.5422, 0.37, 1.0, 0.5, 1.0, 1.0, 0.8333, 1.0, 0.8333, 0.5, 0.8333, 0.5, 0.8333, 1.0, 0.6667, 1.0, 0.6667, 0.5, 0.6667, 0.5, 0.6667, 1.0, 0.5, 1.0, 0.5, 0.5, 0.5, 0.5, 0.5, 1.0, 0.3333, 1.0, 0.3333, 0.5, 0.4578, 0.37, 0.25, 0.49, 0.04215, 0.37, 0.04215, 0.13, 0.25, 0.01, 0.4578, 0.13, 0.3333, 0.5, 0.3333, 1.0, 0.1667, 1.0, 0.1667, 0.5, 0.1667, 0.5, 0.1667, 1.0, -8.941e-08, 1.0, -8.941e-08, 0.5, 0.75, 0.49, 0.9578, 0.37, 0.9578, 0.13, 0.75, 0.01, 0.5422, 0.13, 0.5422, 0.37, 1.0, 0.5, 1.0, 1.0, 0.8333, 1.0, 0.8333, 0.5, 0.8333, 0.5, 0.8333, 1.0, 0.6667, 1.0, 0.6667, 0.5, 0.6667, 0.5, 0.6667, 1.0, 0.5, 1.0, 0.5, 0.5, 0.5, 0.5, 0.5, 1.0, 0.3333, 1.0, 0.3333, 0.5, 0.4578, 0.37, 0.25, 0.49, 0.04215, 0.37, 0.04215, 0.13, 0.25, 0.01, 0.4578, 0.13, 0.3333, 0.5, 0.3333, 1.0, 0.1667, 1.0, 0.1667, 0.5, 0.1667, 0.5, 0.1667, 1.0, -8.941e-08, 1.0, -8.941e-08, 0.5, 0.75, 0.49, 0.9578, 0.37, 0.9578, 0.13, 0.75, 0.01, 0.5422, 0.13, 0.5422, 0.37, 1.0, 0.5, 1.0, 1.0, 0.8333, 1.0, 0.8333, 0.5, 0.8333, 0.5, 0.8333, 1.0, 0.6667, 1.0, 0.6667, 0.5, 0.6667, 0.5, 0.6667, 1.0, 0.5, 1.0, 0.5, 0.5, 0.5, 0.5, 0.5, 1.0, 0.3333, 1.0, 0.3333, 0.5, 0.4578, 0.37, 0.25, 0.49, 0.04215, 0.37, 0.04215, 0.13, 0.25, 0.01, 0.4578, 0.13, 0.3333, 0.5, 0.3333, 1.0, 0.1667, 1.0, 0.1667, 0.5, 0.1667, 0.5, 0.1667, 1.0, -8.941e-08, 1.0, -8.941e-08, 0.5, 0.75, 0.49, 0.9578, 0.37, 0.9578, 0.13, 0.75, 0.01, 0.5422, 0.13, 0.5422, 0.37, 1.0, 0.5, 1.0, 1.0, 0.8333, 1.0, 0.8333, 0.5, 0.8333, 0.5, 0.8333, 1.0, 0.6667, 1.0, 0.6667, 0.5, 0.6667, 0.5, 0.6667, 1.0, 0.5, 1.0, 0.5, 0.5, 0.5, 0.5, 0.5, 1.0, 0.3333, 1.0, 0.3333, 0.5, 0.4578, 0.37, 0.25, 0.49, 0.04215, 0.37, 0.04215, 0.13, 0.25, 0.01, 0.4578, 0.13, 0.3333, 0.5, 0.3333, 1.0, 0.1667, 1.0, 0.1667, 0.5, 0.1667, 0.5, 0.1667, 1.0, -8.941e-08, 1.0, -8.941e-08, 0.5, 0.75, 0.49, 0.9578, 0.37, 0.9578, 0.13, 0.75, 0.01, 0.5422, 0.13, 0.5422, 0.37, 1.0, 0.5, 1.0, 1.0, 0.8333, 1.0, 0.8333, 0.5, 0.8333, 0.5, 0.8333, 1.0, 0.6667, 1.0, 0.6667, 0.5, 0.6667, 0.5, 0.6667, 1.0, 0.5, 1.0, 0.5, 0.5, 0.5, 0.5, 0.5, 1.0, 0.3333, 1.0, 0.3333, 0.5, 0.4578, 0.37, 0.25, 0.49, 0.04215, 0.37, 0.04215, 0.13, 0.25, 0.01, 0.4578, 0.13, 0.3333, 0.5, 0.3333, 1.0, 0.1667, 1.0, 0.1667, 0.5, 0.1667, 0.5, 0.1667, 1.0, -8.941e-08, 1.0, -8.941e-08, 0.5, 0.75, 0.49, 0.9578, 0.37, 0.9578, 0.13, 0.75, 0.01, 0.5422, 0.13, 0.5422, 0.37, 1.0, 0.5, 1.0, 1.0, 0.8333, 1.0, 0.8333, 0.5, 0.8333, 0.5, 0.8333, 1.0, 0.6667, 1.0, 0.6667, 0.5, 0.6667, 0.5, 0.6667, 1.0, 0.5, 1.0, 0.5, 0.5, 0.5, 0.5, 0.5, 1.0, 0.3333, 1.0, 0.3333, 0.5, 0.4578, 0.37, 0.25, 0.49, 0.04215, 0.37, 0.04215, 0.13, 0.25, 0.01, 0.4578, 0.13, 0.3333, 0.5, 0.3333, 1.0, 0.1667, 1.0, 0.1667, 0.5, 0.1667, 0.5, 0.1667, 1.0, -8.941e-08, 1.0, -8.941e-08, 0.5, 0.75, 0.49, 0.9578, 0.37, 0.9578, 0.13, 0.75, 0.01, 0.5422, 0.13, 0.5422, 0.37, 1.0, 0.5, 1.0, 1.0, 0.8333, 1.0, 0.8333, 0.5, 0.8333, 0.5, 0.8333, 1.0, 0.6667, 1.0, 0.6667, 0.5, 0.6667, 0.5, 0.6667, 1.0, 0.5, 1.0, 0.5, 0.5, 0.5, 0.5, 0.5, 1.0, 0.3333, 1.0, 0.3333, 0.5, 0.4578, 0.37, 0.25, 0.49, 0.04215, 0.37, 0.04215, 0.13, 0.25, 0.01, 0.4578, 0.13, 0.3333, 0.5, 0.3333, 1.0, 0.1667, 1.0, 0.1667, 0.5, 0.1667, 0.5, 0.1667, 1.0, -8.941e-08, 1.0, -8.941e-08, 0.5, 0.75, 0.49, 0.9578, 0.37, 0.9578, 0.13, 0.75, 0.01, 0.5422, 0.13, 0.5422, 0.37])
me_plane_003.materials.append(mat_black)
me_plane_003.materials.append(mat_seat)
me_plane_003.update()

# ---- curves / text
txt_text = bpy.data.curves.new('Text', 'FONT')
txt_text.dimensions = '2D'
txt_text.body = 'STUDENT CONSOLE'
txt_text.materials.append(mat_text)
txt_text.extrude = 0.005
txt_text.resolution_u = 2
txt_text.align_x = 'CENTER'
txt_text.align_y = 'BOTTOM_BASELINE'
txt_text.size = 0.3
txt_text_001 = bpy.data.curves.new('Text.001', 'FONT')
txt_text_001.dimensions = '2D'
txt_text_001.body = 'OFFICER / PILOT CONSOLE'
txt_text_001.materials.append(mat_text)
txt_text_001.extrude = 0.005
txt_text_001.resolution_u = 2
txt_text_001.align_x = 'CENTER'
txt_text_001.align_y = 'BOTTOM_BASELINE'
txt_text_001.size = 0.3
txt_text_002 = bpy.data.curves.new('Text.002', 'FONT')
txt_text_002.dimensions = '2D'
txt_text_002.body = 'SERVER & TV'
txt_text_002.materials.append(mat_text)
txt_text_002.extrude = 0.005
txt_text_002.resolution_u = 2
txt_text_002.align_x = 'CENTER'
txt_text_002.align_y = 'BOTTOM_BASELINE'
txt_text_002.size = 0.3
cu_beziercurve_003 = bpy.data.curves.new('BezierCurve.003', 'CURVE')
cu_beziercurve_003.dimensions = '3D'
_sp = cu_beziercurve_003.splines.new('BEZIER'); _sp.bezier_points.add(1)
_sp.bezier_points.foreach_set('co', [0.04266, -0.04601, 0.0005552, 0.1639, -0.1707, 0.0005552])
_sp.bezier_points.foreach_set('handle_left', [-0.03361, -0.04718, 0.0005552, 0.1685, -0.118, 0.0005552])
_sp.bezier_points.foreach_set('handle_right', [0.1189, -0.04484, 0.0005552, 0.157, -0.2507, 0.0005552])
for _p, _l, _r in zip(_sp.bezier_points, ['ALIGNED', 'ALIGNED'], ['ALIGNED', 'ALIGNED']): _p.handle_left_type = _l; _p.handle_right_type = _r
_sp.order_u = 0
_sp.order_v = 0
_sp.resolution_u = 8
_sp = cu_beziercurve_003.splines.new('BEZIER'); _sp.bezier_points.add(1)
_sp.bezier_points.foreach_set('co', [0.00293, -0.05351, 0.0005552, 0.0884, -0.148, 0.0005552])
_sp.bezier_points.foreach_set('handle_left', [0.005479, 0.02272, 0.0005552, 0.1017, -0.08892, 0.0005552])
_sp.bezier_points.foreach_set('handle_right', [0.0003806, -0.1297, 0.0005552, 0.07515, -0.207, 0.0005552])
for _p, _l, _r in zip(_sp.bezier_points, ['ALIGNED', 'ALIGNED'], ['ALIGNED', 'ALIGNED']): _p.handle_left_type = _l; _p.handle_right_type = _r
_sp.order_u = 0
_sp.order_v = 0
_sp.resolution_u = 8
cu_beziercurve_003.materials.append(mat_black)
cu_beziercurve_003.use_path = True
cu_beziercurve_003.bevel_resolution = 0
cu_beziercurve_003.bevel_depth = 0.001
cu_beziercurve_003.resolution_u = 8
cu_beziercurve_003.fill_mode = 'FULL'

# ---- objects
ob_room = bpy.data.objects.new('Room', me_plane)
ob_large_tv = bpy.data.objects.new('Large TV', me_cube_009)
ob_text = bpy.data.objects.new('Text', txt_text)
ob_text_001 = bpy.data.objects.new('Text.001', txt_text_001)
ob_text_002 = bpy.data.objects.new('Text.002', txt_text_002)
ob_tv_cable = bpy.data.objects.new('TV Cable', me_plane_002)
ob_pc = bpy.data.objects.new('PC', None)
ob_pc_001 = bpy.data.objects.new('PC.001', None)
ob_pc_002 = bpy.data.objects.new('PC.002', None)
ob_pc_003 = bpy.data.objects.new('PC.003', None)
ob_pc_004 = bpy.data.objects.new('PC.004', None)
ob_pc_005 = bpy.data.objects.new('PC.005', None)
ob_pc_006 = bpy.data.objects.new('PC.006', None)
ob_pc_007 = bpy.data.objects.new('PC.007', None)
ob_table = bpy.data.objects.new('Table', me_cube_012)
ob_monitor = bpy.data.objects.new('Monitor', me_cube_015)
ob_keyboard = bpy.data.objects.new('Keyboard', me_cube_018)
ob_pc_wire = bpy.data.objects.new('PC Wire', cu_beziercurve_003)
ob_mouse = bpy.data.objects.new('Mouse', me_cube_019)
ob_cpu = bpy.data.objects.new('CPU', me_cube)
ob_plane = bpy.data.objects.new('Plane', me_plane_003)

# ---- transforms, parenting, visibility, modifiers, constraints
ob_room.location = (0.0, 0.0, 0.0)
ob_room.rotation_euler = (0.0, -0.0, 1.571)
_m = ob_room.modifiers.new('Solidify', 'SOLIDIFY')
_m.thickness = 0.05
_m.offset = 1.0
_m.use_even_offset = True
ob_large_tv.location = (0.09362, 1.5, 0.9257)
ob_text.location = (-2.56, 0.08367, -0.005)
ob_text.rotation_euler = (0.0, -0.0, 1.571)
ob_text_001.location = (2.563, -0.04515, -0.005)
ob_text_001.rotation_euler = (0.0, -0.0, -1.571)
ob_text_002.location = (-0.1504, 1.495, 1.264)
ob_text_002.rotation_euler = (1.571, -0.0, 0.0)
ob_tv_cable.location = (0.0, 0.0, 0.0)
_m = ob_tv_cable.modifiers.new('Skin', 'SKIN')
ob_pc.location = (0.7194, 0.5096, 0.0)
ob_pc.rotation_euler = (0.0, -0.0, 1.571)
ob_pc.empty_display_size = 0.25
ob_pc.instance_type = 'COLLECTION'
ob_pc_001.location = (1.813, 1.012, 0.0)
ob_pc_001.rotation_euler = (0.0, -0.0, 1.571)
ob_pc_001.empty_display_size = 0.25
ob_pc_001.instance_type = 'COLLECTION'
ob_pc_002.location = (1.813, -0.9742, 0.0)
ob_pc_002.rotation_euler = (0.0, -0.0, 1.571)
ob_pc_002.empty_display_size = 0.25
ob_pc_002.instance_type = 'COLLECTION'
ob_pc_003.location = (1.813, 0.0, 0.0)
ob_pc_003.rotation_euler = (0.0, -0.0, 1.571)
ob_pc_003.empty_display_size = 0.25
ob_pc_003.instance_type = 'COLLECTION'
ob_pc_004.location = (0.7178, -0.5133, 0.0)
ob_pc_004.rotation_euler = (0.0, -0.0, 1.571)
ob_pc_004.empty_display_size = 0.25
ob_pc_004.instance_type = 'COLLECTION'
ob_pc_005.location = (-0.3106, 1.054, 0.0)
ob_pc_005.empty_display_size = 0.25
ob_pc_005.instance_type = 'COLLECTION'
ob_pc_006.location = (-1.464, 0.4226, 0.0)
ob_pc_006.rotation_euler = (0.0, -0.0, -1.571)
ob_pc_006.empty_display_size = 0.25
ob_pc_006.instance_type = 'COLLECTION'
ob_pc_007.location = (-1.491, -0.5593, 0.0)
ob_pc_007.rotation_euler = (0.0, -0.0, -1.571)
ob_pc_007.empty_display_size = 0.25
ob_pc_007.instance_type = 'COLLECTION'
ob_table.location = (-0.0001953, 0.01222, -0.001013)
ob_monitor.location = (-0.0001952, 0.1028, 0.4585)
ob_keyboard.location = (-0.0001953, -0.04427, 0.4585)
ob_pc_wire.location = (-0.0001952, 0.1456, 0.4585)
ob_mouse.location = (0.1626, -0.04427, 0.4585)
ob_cpu.location = (0.2314, -0.002907, 0.0)
ob_plane.location = (-0.1127, -0.2941, 0.0)
ob_plane.rotation_euler = (0.0, -0.0, 3.142)
ob_pc.instance_collection = col_computerdesk
ob_pc_001.instance_collection = col_computerdesk
ob_pc_002.instance_collection = col_computerdesk
ob_pc_003.instance_collection = col_computerdesk
ob_pc_004.instance_collection = col_computerdesk
ob_pc_005.instance_collection = col_computerdesk
ob_pc_006.instance_collection = col_computerdesk
ob_pc_007.instance_collection = col_computerdesk

# ---- collection membership
col_collection.objects.link(ob_room)
col_collection.objects.link(ob_large_tv)
col_collection.objects.link(ob_text)
col_collection.objects.link(ob_text_001)
col_collection.objects.link(ob_text_002)
col_collection.objects.link(ob_tv_cable)
col_all_pc.objects.link(ob_pc)
col_all_pc.objects.link(ob_pc_001)
col_all_pc.objects.link(ob_pc_002)
col_all_pc.objects.link(ob_pc_003)
col_all_pc.objects.link(ob_pc_004)
col_all_pc.objects.link(ob_pc_005)
col_all_pc.objects.link(ob_pc_006)
col_all_pc.objects.link(ob_pc_007)
col_computerdesk.objects.link(ob_table)
col_computerdesk.objects.link(ob_monitor)
col_computerdesk.objects.link(ob_keyboard)
col_computerdesk.objects.link(ob_pc_wire)
col_computerdesk.objects.link(ob_mouse)
col_computerdesk.objects.link(ob_cpu)
col_computerdesk.objects.link(ob_plane)
def _layer_coll(name, lc=None):
    lc = lc or bpy.context.view_layer.layer_collection
    for c in lc.children:
        if c.name == name: return c
        r = _layer_coll(name, c)
        if r: return r
_layer_coll('ComputerDesk').exclude = True

# ---- scene / render settings (as saved in the file)
scene.frame_start = 1; scene.frame_end = 250; scene.frame_set(1)
scene.render.engine = 'BLENDER_EEVEE_NEXT'
scene.cycles.sampling_pattern = 'TABULATED_SOBOL'
scene.view_settings.view_transform = 'Filmic'
bpy.context.view_layer.update()

# ---- added for rendering (the .blend has no active camera and no usable light): camera, sun
cam_auto = bpy.data.cameras.new('AutoCamera')
cam_auto.lens = 50.0
cam_auto.sensor_width = 36.0
cam_auto.clip_end = 1000.0
ob_auto_camera = bpy.data.objects.new('AutoCamera', cam_auto)
scene.collection.objects.link(ob_auto_camera)
ob_auto_camera.location = (7.46032, -8.98804, 6.46999)
ob_auto_camera.rotation_euler = (1.09748, -7.21219e-08, 0.694738)
scene.camera = ob_auto_camera
light_auto_sun = bpy.data.lights.new('AutoSun', 'SUN')
light_auto_sun.energy = 3.0
light_auto_sun.angle = 0.0523599
ob_auto_sun = bpy.data.objects.new('AutoSun', light_auto_sun)
scene.collection.objects.link(ob_auto_sun)
ob_auto_sun.rotation_euler = (0.872665, 0.174533, 0.523599)
bpy.context.view_layer.update()
